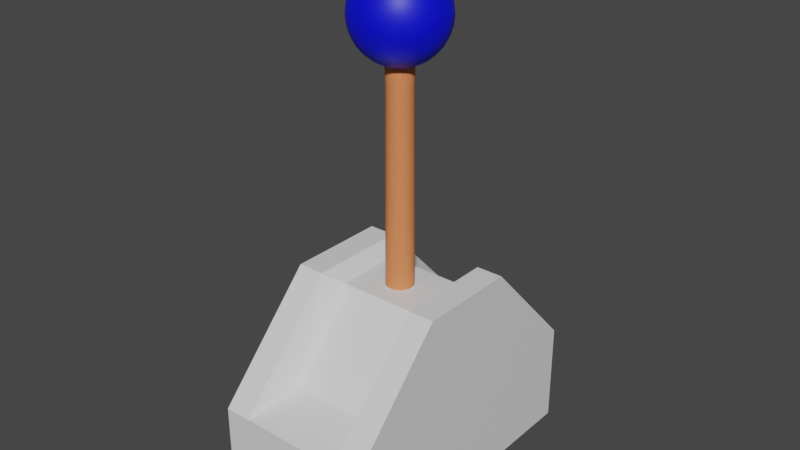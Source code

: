 # Source: lever_merged.blend  (saved by Blender 3.2.14; exported with 4.5.12 LTS)
import bpy
from mathutils import Matrix  # noqa: F401  (used for matrix-valued properties, if any)

bpy.ops.wm.read_factory_settings(use_empty=True)
scene = bpy.context.scene
scene.name = 'Scene'

# ---- collections
col_collection = bpy.data.collections.new('Collection'); scene.collection.children.link(col_collection)

# ---- materials (node trees are filled in below, after node groups)
mat_knob = bpy.data.materials.new('knob')
mat_knob.use_transparent_shadow = False
mat_staff = bpy.data.materials.new('staff')
mat_staff.use_transparent_shadow = False
mat_material = bpy.data.materials.new('Material')
mat_material.alpha_threshold = 0.0
mat_material.use_transparent_shadow = False
mat_material.line_color = (0.0, 0.0, 0.0, 1.0)

# ---- material node trees
mat_knob.use_nodes = True; mat_knob.node_tree.nodes.clear()
_N = mat_knob.node_tree.nodes; _L = mat_knob.node_tree.links
n0 = _N.new('ShaderNodeBsdfPrincipled'); n0.name = 'Principled BSDF'; n0.location = (10, 300)
n0.distribution = 'GGX'
n0.subsurface_method = 'BURLEY'
n0.inputs[0].default_value = (0.0, 0.001949, 0.8, 1.0)
n0.inputs[3].default_value = 1.45
n0.inputs[27].default_value = (0.0, 0.0, 0.0, 1.0)
n0.inputs[28].default_value = 1.0
n1 = _N.new('ShaderNodeOutputMaterial'); n1.name = 'Material Output'; n1.location = (300, 300)
_L.new(n0.outputs[0], n1.inputs[0])
n1.is_active_output = True
mat_staff.use_nodes = True; mat_staff.node_tree.nodes.clear()
_N = mat_staff.node_tree.nodes; _L = mat_staff.node_tree.links
n0 = _N.new('ShaderNodeBsdfPrincipled'); n0.name = 'Principled BSDF'; n0.location = (10, 300)
n0.distribution = 'GGX'
n0.subsurface_method = 'BURLEY'
n0.inputs[0].default_value = (0.8, 0.2384, 0.08625, 1.0)
n0.inputs[3].default_value = 1.45
n0.inputs[27].default_value = (0.0, 0.0, 0.0, 1.0)
n0.inputs[28].default_value = 1.0
n1 = _N.new('ShaderNodeOutputMaterial'); n1.name = 'Material Output'; n1.location = (300, 300)
_L.new(n0.outputs[0], n1.inputs[0])
n1.is_active_output = True
mat_material.use_nodes = True; mat_material.node_tree.nodes.clear()
_N = mat_material.node_tree.nodes; _L = mat_material.node_tree.links
n0 = _N.new('ShaderNodeOutputMaterial'); n0.name = 'Material Output'; n0.location = (300, 300)
n1 = _N.new('ShaderNodeBsdfPrincipled'); n1.name = 'Principled BSDF'; n1.location = (10, 300)
n1.distribution = 'GGX'
n1.subsurface_method = 'BURLEY'
n1.inputs[2].default_value = 0.4
n1.inputs[3].default_value = 1.45
n1.inputs[27].default_value = (0.0, 0.0, 0.0, 1.0)
n1.inputs[28].default_value = 1.0
_L.new(n1.outputs[0], n0.inputs[0])
n0.is_active_output = True

# ---- world
world_world = bpy.data.worlds.new('World'); scene.world = world_world
world_world.use_nodes = True; world_world.node_tree.nodes.clear()
_N = world_world.node_tree.nodes; _L = world_world.node_tree.links
n0 = _N.new('ShaderNodeOutputWorld'); n0.name = 'World Output'; n0.location = (300, 300)
n1 = _N.new('ShaderNodeBackground'); n1.name = 'Background'; n1.location = (10, 300)
n1.inputs[0].default_value = (0.05088, 0.05088, 0.05088, 1.0)
_L.new(n1.outputs[0], n0.inputs[0])
n0.is_active_output = True
world_world.color = (0.05088, 0.05088, 0.05088)
world_world.use_sun_shadow = False
world_world.sun_shadow_jitter_overblur = 0.0

# ---- meshes
me_sphere = bpy.data.meshes.new('Sphere')
me_sphere.from_pydata([(0.0, 0.1951, 0.3186), (0.0, 0.3827, 0.2617), (0.0, 0.5556, 0.1693), (0.0, 0.7071, 0.04494), (0.0, 0.8315, -0.1066), (0.0, 0.9239, -0.2795), (0.0, 0.9808, -0.4671), (0.0, 0.8315, -1.218), (0.0, 0.7071, -1.369), (0.0, 0.5556, -1.494), (0.03806, 0.1913, 0.3186), (0.07466, 0.3753, 0.2617), (0.1084, 0.5449, 0.1693), (0.1379, 0.6935, 0.04494), (0.1622, 0.8155, -0.1066), (0.1802, 0.9061, -0.2795), (0.1913, 0.9619, -0.4671), (0.1951, 0.9808, -0.6622), (0.1913, 0.9619, -0.8573), (0.1802, 0.9061, -1.045), (0.1622, 0.8155, -1.218), (0.1379, 0.6935, -1.369), (0.1084, 0.5449, -1.494), (0.07466, 0.3753, -1.586), (0.03806, 0.1913, -1.643), (0.07466, 0.1802, 0.3186), (0.1464, 0.3536, 0.2617), (0.2126, 0.5133, 0.1693), (0.2706, 0.6533, 0.04494), (0.3182, 0.7682, -0.1066), (0.3536, 0.8536, -0.2795), (0.3753, 0.9061, -0.4671), (0.3827, 0.9239, -0.6622), (0.3753, 0.9061, -0.8573), (0.3536, 0.8536, -1.045), (0.3182, 0.7682, -1.218), (0.2706, 0.6533, -1.369), (0.2126, 0.5133, -1.494), (0.1464, 0.3536, -1.586), (0.07466, 0.1802, -1.643), (0.1084, 0.1622, 0.3186), (0.2126, 0.3182, 0.2617), (0.3087, 0.4619, 0.1693), (0.3928, 0.5879, 0.04494), (0.4619, 0.6913, -0.1066), (0.5133, 0.7682, -0.2795), (0.5449, 0.8155, -0.4671), (0.5556, 0.8315, -0.6622), (0.5449, 0.8155, -0.8573), (0.5133, 0.7682, -1.045), (0.4619, 0.6913, -1.218), (0.3928, 0.5879, -1.369), (0.3087, 0.4619, -1.494), (0.2126, 0.3182, -1.586), (0.1084, 0.1622, -1.643), (0.1379, 0.1379, 0.3186), (0.2706, 0.2706, 0.2617), (0.3928, 0.3928, 0.1693), (0.5, 0.5, 0.04494), (0.5879, 0.5879, -0.1066), (0.6533, 0.6533, -0.2795), (0.6935, 0.6935, -0.4671), (0.7071, 0.7071, -0.6622), (0.6935, 0.6935, -0.8573), (0.6533, 0.6533, -1.045), (0.5879, 0.5879, -1.218), (0.5, 0.5, -1.369), (0.3928, 0.3928, -1.494), (0.2706, 0.2706, -1.586), (0.1379, 0.1379, -1.643), (0.1622, 0.1084, 0.3186), (0.3182, 0.2126, 0.2617), (0.4619, 0.3087, 0.1693), (0.5879, 0.3928, 0.04494), (0.6913, 0.4619, -0.1066), (0.7682, 0.5133, -0.2795), (0.8155, 0.5449, -0.4671), (0.8315, 0.5556, -0.6622), (0.8155, 0.5449, -0.8573), (0.7682, 0.5133, -1.045), (0.6913, 0.4619, -1.218), (0.5879, 0.3928, -1.369), (0.4619, 0.3087, -1.494), (0.3182, 0.2126, -1.586), (0.1622, 0.1084, -1.643), (0.1802, 0.07466, 0.3186), (0.3536, 0.1464, 0.2617), (0.5133, 0.2126, 0.1693), (0.6533, 0.2706, 0.04494), (0.7682, 0.3182, -0.1066), (0.8536, 0.3536, -0.2795), (0.9061, 0.3753, -0.4671), (0.9239, 0.3827, -0.6622), (0.9061, 0.3753, -0.8573), (0.8536, 0.3536, -1.045), (0.7682, 0.3182, -1.218), (0.6533, 0.2706, -1.369), (0.5133, 0.2126, -1.494), (0.3536, 0.1464, -1.586), (0.1802, 0.07466, -1.643), (0.1913, 0.03806, 0.3186), (0.3753, 0.07466, 0.2617), (0.5449, 0.1084, 0.1693), (0.6935, 0.1379, 0.04494), (0.8155, 0.1622, -0.1066), (0.9061, 0.1802, -0.2795), (0.9619, 0.1913, -0.4671), (0.9808, 0.1951, -0.6622), (0.9619, 0.1913, -0.8573), (0.9061, 0.1802, -1.045), (0.8155, 0.1622, -1.218), (0.6935, 0.1379, -1.369), (0.5449, 0.1084, -1.494), (0.3753, 0.07466, -1.586), (0.1913, 0.03806, -1.643), (0.1951, -6.874e-08, 0.3186), (0.3827, -1.209e-07, 0.2617), (0.5556, -1.134e-07, 0.1693), (0.7071, -4.638e-08, 0.04494), (0.8315, -9.109e-08, -0.1066), (0.9239, -1.658e-08, -0.2795), (0.9808, -9.109e-08, -0.4671), (1.0, -1.656e-07, -0.6622), (0.9808, -9.109e-08, -0.8573), (0.9239, -1.507e-07, -1.045), (0.8315, -1.06e-07, -1.218), (0.7071, -4.638e-08, -1.369), (0.5556, -1.134e-07, -1.494), (0.3827, -9.854e-08, -1.586), (0.1951, -7.619e-08, -1.643), (0.1913, -0.03806, 0.3186), (0.3753, -0.07466, 0.2617), (0.5449, -0.1084, 0.1693), (0.6935, -0.1379, 0.04494), (0.8155, -0.1622, -0.1066), (0.9061, -0.1802, -0.2795), (0.9619, -0.1913, -0.4671), (0.9808, -0.1951, -0.6622), (0.9619, -0.1913, -0.8573), (0.9061, -0.1802, -1.045), (0.8155, -0.1622, -1.218), (0.6935, -0.1379, -1.369), (0.5449, -0.1084, -1.494), (0.3753, -0.07466, -1.586), (0.1913, -0.03806, -1.643), (0.1802, -0.07466, 0.3186), (0.3536, -0.1464, 0.2617), (0.5133, -0.2126, 0.1693), (0.6533, -0.2706, 0.04494), (0.7682, -0.3182, -0.1066), (0.8536, -0.3536, -0.2795), (0.9061, -0.3753, -0.4671), (0.9239, -0.3827, -0.6622), (0.9061, -0.3753, -0.8573), (0.8536, -0.3536, -1.045), (0.7682, -0.3182, -1.218), (0.6533, -0.2706, -1.369), (0.5133, -0.2126, -1.494), (0.3536, -0.1464, -1.586), (0.1802, -0.07466, -1.643), (0.1622, -0.1084, 0.3186), (0.3182, -0.2126, 0.2617), (0.4619, -0.3087, 0.1693), (0.5879, -0.3928, 0.04494), (0.6913, -0.4619, -0.1066), (0.7682, -0.5133, -0.2795), (0.8155, -0.5449, -0.4671), (0.8315, -0.5556, -0.6622), (0.8155, -0.5449, -0.8573), (0.7682, -0.5133, -1.045), (0.6913, -0.4619, -1.218), (0.5879, -0.3928, -1.369), (0.4619, -0.3087, -1.494), (0.3182, -0.2126, -1.586), (0.1622, -0.1084, -1.643), (0.1379, -0.1379, 0.3186), (0.2706, -0.2706, 0.2617), (0.3928, -0.3928, 0.1693), (0.5, -0.5, 0.04494), (0.5879, -0.5879, -0.1066), (0.6533, -0.6533, -0.2795), (0.6935, -0.6935, -0.4671), (0.7071, -0.7071, -0.6622), (0.6935, -0.6935, -0.8573), (0.6533, -0.6533, -1.045), (0.5879, -0.5879, -1.218), (0.5, -0.5, -1.369), (0.3928, -0.3928, -1.494), (0.2706, -0.2706, -1.586), (0.1379, -0.1379, -1.643), (0.1084, -0.1622, 0.3186), (0.2126, -0.3182, 0.2617), (0.3087, -0.4619, 0.1693), (0.3928, -0.5879, 0.04494), (0.4619, -0.6913, -0.1066), (0.5133, -0.7682, -0.2795), (0.5449, -0.8155, -0.4671), (0.5556, -0.8315, -0.6622), (0.5449, -0.8155, -0.8573), (0.5133, -0.7682, -1.045), (0.4619, -0.6913, -1.218), (0.3928, -0.5879, -1.369), (0.3087, -0.4619, -1.494), (0.2126, -0.3182, -1.586), (0.1084, -0.1622, -1.643), (0.07466, -0.1802, 0.3186), (0.1464, -0.3536, 0.2617), (0.2126, -0.5133, 0.1693), (0.2706, -0.6533, 0.04494), (0.3182, -0.7682, -0.1066), (0.3536, -0.8536, -0.2795), (0.3753, -0.9061, -0.4671), (0.3827, -0.9239, -0.6622), (0.3753, -0.9061, -0.8573), (0.3536, -0.8536, -1.045), (0.3182, -0.7682, -1.218), (0.2706, -0.6533, -1.369), (0.2126, -0.5133, -1.494), (0.1464, -0.3536, -1.586), (0.07466, -0.1802, -1.643), (0.03806, -0.1913, 0.3186), (0.07466, -0.3753, 0.2617), (0.1084, -0.5449, 0.1693), (0.1379, -0.6935, 0.04494), (0.1622, -0.8155, -0.1066), (0.1802, -0.9061, -0.2795), (0.1913, -0.9619, -0.4671), (0.1951, -0.9808, -0.6622), (0.1913, -0.9619, -0.8573), (0.1802, -0.9061, -1.045), (0.1622, -0.8155, -1.218), (0.1379, -0.6935, -1.369), (0.1084, -0.5449, -1.494), (0.07466, -0.3753, -1.586), (0.03806, -0.1913, -1.643), (2.154e-09, -0.1951, 0.3186), (-2.765e-08, -0.3827, 0.2617), (-6.49e-08, -0.5556, 0.1693), (4.686e-08, -0.7071, 0.04494), (-1.275e-08, -0.8315, -0.1066), (1.706e-08, -0.9239, -0.2795), (-7.235e-08, -0.9808, -0.4671), (-2.661e-07, -1.0, -0.6622), (-7.235e-08, -0.9808, -0.8573), (-1.171e-07, -0.9239, -1.045), (-4.255e-08, -0.8315, -1.218), (4.686e-08, -0.7071, -1.369), (-6.49e-08, -0.5556, -1.494), (2.154e-09, -0.3827, -1.586), (-1.571e-09, -0.1951, -1.643), (-0.03806, -0.1913, 0.3186), (-0.07466, -0.3753, 0.2617), (-0.1084, -0.5449, 0.1693), (-0.1379, -0.6935, 0.04494), (-0.1622, -0.8155, -0.1066), (-0.1802, -0.9061, -0.2795), (-0.1913, -0.9619, -0.4671), (-0.1951, -0.9808, -0.6622), (-0.1913, -0.9619, -0.8573), (-0.1802, -0.9061, -1.045), (-0.1622, -0.8155, -1.218), (-0.1379, -0.6935, -1.369), (-0.1084, -0.5449, -1.494), (-0.07466, -0.3753, -1.586), (-0.03806, -0.1913, -1.643), (-0.07466, -0.1802, 0.3186), (-0.1464, -0.3536, 0.2617), (-0.2126, -0.5133, 0.1693), (-0.2706, -0.6533, 0.04494), (-0.3182, -0.7682, -0.1066), (-0.3536, -0.8536, -0.2795), (-0.3753, -0.9061, -0.4671), (-0.3827, -0.9239, -0.6622), (-0.3753, -0.9061, -0.8573), (-0.3536, -0.8536, -1.045), (-0.3182, -0.7682, -1.218), (-0.2706, -0.6533, -1.369), (-0.2126, -0.5133, -1.494), (-0.1464, -0.3536, -1.586), (-0.07466, -0.1802, -1.643), (-0.1084, -0.1622, 0.3186), (-0.2126, -0.3182, 0.2617), (-0.3087, -0.4619, 0.1693), (-0.3928, -0.5879, 0.04494), (-0.4619, -0.6913, -0.1066), (-0.5133, -0.7682, -0.2795), (-0.5449, -0.8155, -0.4671), (-0.5556, -0.8315, -0.6622), (-0.5449, -0.8155, -0.8573), (-0.5133, -0.7682, -1.045), (-0.4619, -0.6913, -1.218), (-0.3928, -0.5879, -1.369), (-0.3087, -0.4619, -1.494), (-0.2126, -0.3182, -1.586), (-0.1084, -0.1622, -1.643), (-0.1379, -0.1379, 0.3186), (-0.2706, -0.2706, 0.2617), (-0.3928, -0.3928, 0.1693), (-0.5, -0.5, 0.04494), (-0.5879, -0.5879, -0.1066), (-0.6533, -0.6533, -0.2795), (-0.6935, -0.6935, -0.4671), (-0.7071, -0.7071, -0.6622), (-0.6935, -0.6935, -0.8573), (-0.6533, -0.6533, -1.045), (-0.5879, -0.5879, -1.218), (-0.5, -0.5, -1.369), (-0.3928, -0.3928, -1.494), (-0.2706, -0.2706, -1.586), (-0.1379, -0.1379, -1.643), (-0.1622, -0.1084, 0.3186), (-0.3182, -0.2126, 0.2617), (-0.4619, -0.3087, 0.1693), (-0.5879, -0.3928, 0.04494), (-0.6913, -0.4619, -0.1066), (-0.7682, -0.5133, -0.2795), (-0.8155, -0.5449, -0.4671), (-0.8315, -0.5556, -0.6622), (-0.8155, -0.5449, -0.8573), (-0.7682, -0.5133, -1.045), (-0.6913, -0.4619, -1.218), (-0.5879, -0.3928, -1.369), (-0.4619, -0.3087, -1.494), (-0.3182, -0.2126, -1.586), (-0.1622, -0.1084, -1.643), (-8.077e-08, -1.209e-07, 0.3378), (-0.1802, -0.07466, 0.3186), (-0.3536, -0.1464, 0.2617), (-0.5133, -0.2126, 0.1693), (-0.6533, -0.2706, 0.04494), (-0.7682, -0.3182, -0.1066), (-0.8536, -0.3536, -0.2795), (-0.9061, -0.3753, -0.4671), (-0.9239, -0.3827, -0.6622), (-0.9061, -0.3753, -0.8573), (-0.8536, -0.3536, -1.045), (-0.7682, -0.3182, -1.218), (-0.6533, -0.2706, -1.369), (-0.5133, -0.2126, -1.494), (-0.3536, -0.1464, -1.586), (-0.1802, -0.07466, -1.643), (-0.1913, -0.03806, 0.3186), (-0.3753, -0.07466, 0.2617), (-0.5449, -0.1084, 0.1693), (-0.6935, -0.1379, 0.04494), (-0.8155, -0.1622, -0.1066), (-0.9061, -0.1802, -0.2795), (-0.9619, -0.1913, -0.4671), (-0.9808, -0.1951, -0.6622), (-0.9619, -0.1913, -0.8573), (-0.9061, -0.1802, -1.045), (-0.8155, -0.1622, -1.218), (-0.6935, -0.1379, -1.369), (-0.5449, -0.1084, -1.494), (-0.3753, -0.07466, -1.586), (-0.1913, -0.03806, -1.643), (-0.1951, -7.246e-08, 0.3186), (-0.3827, -4.638e-08, 0.2617), (-0.5556, 5.771e-09, 0.1693), (-0.7071, -9.109e-08, 0.04494), (-0.8315, -4.638e-08, -0.1066), (-0.9239, -1.68e-09, -0.2795), (-0.9808, 7.283e-08, -0.4671), (-1.0, 3.858e-07, -0.6622), (-0.9808, 7.283e-08, -0.8573), (-0.9239, 1.175e-07, -1.045), (-0.8315, -3.148e-08, -1.218), (-0.7071, -9.109e-08, -1.369), (-0.5556, 5.771e-09, -1.494), (-0.3827, -6.128e-08, -1.586), (-0.1951, -6.874e-08, -1.643), (-0.1913, 0.03806, 0.3186), (-0.3753, 0.07466, 0.2617), (-0.5449, 0.1084, 0.1693), (-0.6935, 0.1379, 0.04494), (-0.8155, 0.1622, -0.1066), (-0.9061, 0.1802, -0.2795), (-0.9619, 0.1913, -0.4671), (-0.9808, 0.1951, -0.6622), (-0.9619, 0.1913, -0.8573), (-0.9061, 0.1802, -1.045), (-0.8155, 0.1622, -1.218), (-0.6935, 0.1379, -1.369), (-0.5449, 0.1084, -1.494), (-0.3753, 0.07466, -1.586), (-0.1913, 0.03806, -1.643), (-0.1802, 0.07466, 0.3186), (-0.3536, 0.1464, 0.2617), (-0.5133, 0.2126, 0.1693), (-0.6533, 0.2706, 0.04494), (-0.7682, 0.3182, -0.1066), (-0.8536, 0.3536, -0.2795), (-0.9061, 0.3753, -0.4671), (-0.9239, 0.3827, -0.6622), (-0.9061, 0.3753, -0.8573), (-0.8536, 0.3536, -1.045), (-0.7682, 0.3182, -1.218), (-0.6533, 0.2706, -1.369), (-0.5133, 0.2126, -1.494), (-0.3536, 0.1464, -1.586), (-0.1802, 0.07466, -1.643), (-0.1622, 0.1084, 0.3186), (-0.3182, 0.2126, 0.2617), (-0.4619, 0.3087, 0.1693), (-0.5879, 0.3928, 0.04494), (-0.6913, 0.4619, -0.1066), (-0.7682, 0.5133, -0.2795), (-0.8155, 0.5449, -0.4671), (-0.8315, 0.5556, -0.6622), (-0.8155, 0.5449, -0.8573), (-0.7682, 0.5133, -1.045), (-0.6913, 0.4619, -1.218), (-0.5879, 0.3928, -1.369), (-0.4619, 0.3087, -1.494), (-0.3182, 0.2126, -1.586), (-0.1622, 0.1084, -1.643), (-0.1379, 0.1379, 0.3186), (-0.2706, 0.2706, 0.2617), (-0.3928, 0.3928, 0.1693), (-0.5, 0.5, 0.04494), (-0.5879, 0.5879, -0.1066), (-0.6533, 0.6533, -0.2795), (-0.6935, 0.6935, -0.4671), (-0.7071, 0.7071, -0.6622), (-0.6935, 0.6935, -0.8573), (-0.6533, 0.6533, -1.045), (-0.5879, 0.5879, -1.218), (-0.5, 0.5, -1.369), (-0.3928, 0.3928, -1.494), (-0.2706, 0.2706, -1.586), (-0.1379, 0.1379, -1.643), (-0.1084, 0.1622, 0.3186), (-0.2126, 0.3182, 0.2617), (-0.3087, 0.4619, 0.1693), (-0.3928, 0.5879, 0.04494), (-0.4619, 0.6913, -0.1066), (-0.5133, 0.7682, -0.2795), (-0.5449, 0.8155, -0.4671), (-0.5556, 0.8315, -0.6622), (-0.5449, 0.8155, -0.8573), (-0.5133, 0.7682, -1.045), (-0.4619, 0.6913, -1.218), (-0.3928, 0.5879, -1.369), (-0.3087, 0.4619, -1.494), (-0.2126, 0.3182, -1.586), (-0.1084, 0.1622, -1.643), (-0.07466, 0.1802, 0.3186), (-0.1464, 0.3536, 0.2617), (-0.2126, 0.5133, 0.1693), (-0.2706, 0.6533, 0.04494), (-0.3182, 0.7682, -0.1066), (-0.3536, 0.8536, -0.2795), (-0.3753, 0.9061, -0.4671), (-0.3827, 0.9239, -0.6622), (-0.3753, 0.9061, -0.8573), (-0.3536, 0.8536, -1.045), (-0.3182, 0.7682, -1.218), (-0.2706, 0.6533, -1.369), (-0.2126, 0.5133, -1.494), (-0.1464, 0.3536, -1.586), (-0.07466, 0.1802, -1.643), (-0.03806, 0.1913, 0.3186), (-0.07466, 0.3753, 0.2617), (-0.1084, 0.5449, 0.1693), (-0.1379, 0.6935, 0.04494), (-0.1622, 0.8155, -0.1066), (-0.1802, 0.9061, -0.2795), (-0.1913, 0.9619, -0.4671), (-0.1951, 0.9808, -0.6622), (-0.1913, 0.9619, -0.8573), (-0.1802, 0.9061, -1.045), (-0.1622, 0.8155, -1.218), (-0.1379, 0.6935, -1.369), (-0.1084, 0.5449, -1.494), (-0.07466, 0.3753, -1.586), (-0.03806, 0.1913, -1.643), (5.386e-07, 1.0, -0.6622), (2.257e-07, 0.9808, -0.8573), (1.959e-07, 0.9239, -1.045), (6.921e-08, 0.3827, -1.586), (2.823e-08, 0.1951, -1.643), (0.0, -8.742e-08, -1.662), (0.0, 0.372, -8.657), (0.0, 0.372, 0.6855), (0.07257, 0.3648, -8.657), (0.07257, 0.3648, 0.6855), (0.1423, 0.3437, -8.657), (0.1423, 0.3437, 0.6855), (0.2067, 0.3093, -8.657), (0.2067, 0.3093, 0.6855), (0.263, 0.263, -8.657), (0.263, 0.263, 0.6855), (0.3093, 0.2067, -8.657), (0.3093, 0.2067, 0.6855), (0.3437, 0.1423, -8.657), (0.3437, 0.1423, 0.6855), (0.3648, 0.07257, -8.657), (0.3648, 0.07257, 0.6855), (0.372, -1.626e-08, -8.657), (0.372, -1.626e-08, 0.6855), (0.3648, -0.07257, -8.657), (0.3648, -0.07257, 0.6855), (0.3437, -0.1423, -8.657), (0.3437, -0.1423, 0.6855), (0.3093, -0.2067, -8.657), (0.3093, -0.2067, 0.6855), (0.263, -0.263, -8.657), (0.263, -0.263, 0.6855), (0.2067, -0.3093, -8.657), (0.2067, -0.3093, 0.6855), (0.1423, -0.3437, -8.657), (0.1423, -0.3437, 0.6855), (0.07257, -0.3648, -8.657), (0.07257, -0.3648, 0.6855), (-3.252e-08, -0.372, -8.657), (-3.252e-08, -0.372, 0.6855), (-0.07257, -0.3648, -8.657), (-0.07257, -0.3648, 0.6855), (-0.1423, -0.3437, -8.657), (-0.1423, -0.3437, 0.6855), (-0.2067, -0.3093, -8.657), (-0.2067, -0.3093, 0.6855), (-0.263, -0.263, -8.657), (-0.263, -0.263, 0.6855), (-0.3093, -0.2067, -8.657), (-0.3093, -0.2067, 0.6855), (-0.3437, -0.1423, -8.657), (-0.3437, -0.1423, 0.6855), (-0.3648, -0.07257, -8.657), (-0.3648, -0.07257, 0.6855), (-0.372, 4.436e-09, -8.657), (-0.372, 4.436e-09, 0.6855), (-0.3648, 0.07257, -8.657), (-0.3648, 0.07257, 0.6855), (-0.3437, 0.1423, -8.657), (-0.3437, 0.1423, 0.6855), (-0.3093, 0.2067, -8.657), (-0.3093, 0.2067, 0.6855), (-0.263, 0.263, -8.657), (-0.263, 0.263, 0.6855), (-0.2067, 0.3093, -8.657), (-0.2067, 0.3093, 0.6855), (-0.1423, 0.3437, -8.657), (-0.1423, 0.3437, 0.6855), (-0.07257, 0.3648, -8.657), (-0.07257, 0.3648, 0.6855), (-8.51e-10, 0.3007, -6.355), (0.05866, 0.2949, -6.355), (0.1151, 0.2778, -6.355), (0.167, 0.25, -6.355), (0.2126, 0.2126, -6.355), (0.25, 0.167, -6.355), (0.2778, 0.1151, -6.355), (0.2949, 0.05866, -6.355), (0.3007, -1.447e-08, -6.355), (0.2949, -0.05866, -6.355), (0.2778, -0.1151, -6.355), (0.25, -0.167, -6.355), (0.2126, -0.2126, -6.355), (0.167, -0.25, -6.355), (0.1151, -0.2778, -6.355), (0.05866, -0.2949, -6.355), (-2.714e-08, -0.3007, -6.355), (-0.05866, -0.2949, -6.355), (-0.1151, -0.2778, -6.355), (-0.167, -0.25, -6.355), (-0.2126, -0.2126, -6.355), (-0.25, -0.167, -6.355), (-0.2778, -0.1151, -6.355), (-0.2949, -0.05866, -6.355), (-0.3007, 2.253e-09, -6.355), (-0.2949, 0.05866, -6.355), (-0.2778, 0.1151, -6.355), (-0.25, 0.167, -6.355), (-0.2126, 0.2126, -6.355), (-0.167, 0.25, -6.355), (-0.1151, 0.2778, -6.355), (-0.05866, 0.2949, -6.355), (5.995e-10, 0.2781, -2.005), (0.05425, 0.2727, -2.005), (0.1064, 0.2569, -2.005), (0.1545, 0.2312, -2.005), (0.1966, 0.1966, -2.005), (0.2312, 0.1545, -2.005), (0.2569, 0.1064, -2.005), (0.2727, 0.05425, -2.005), (0.2781, -1.333e-08, -2.005), (0.2727, -0.05425, -2.005), (0.2569, -0.1064, -2.005), (0.2312, -0.1545, -2.005), (0.1966, -0.1966, -2.005), (0.1545, -0.2312, -2.005), (0.1064, -0.2569, -2.005), (0.05425, -0.2727, -2.005), (-2.371e-08, -0.2781, -2.005), (-0.05425, -0.2727, -2.005), (-0.1064, -0.2569, -2.005), (-0.1545, -0.2312, -2.005), (-0.1966, -0.1966, -2.005), (-0.2312, -0.1545, -2.005), (-0.2569, -0.1064, -2.005), (-0.2727, -0.05425, -2.005), (-0.2781, 2.143e-09, -2.005), (-0.2727, 0.05425, -2.005), (-0.2569, 0.1064, -2.005), (-0.2312, 0.1545, -2.005), (-0.1966, 0.1966, -2.005), (-0.1545, 0.2312, -2.005), (-0.1064, 0.2569, -2.005), (-0.05425, 0.2727, -2.005), (1.717, 3.316, -8.346), (1.717, 3.316, -10.61), (1.717, -3.316, -8.346), (1.717, -3.316, -10.61), (-1.717, 3.316, -8.346), (-1.717, 3.316, -10.61), (-1.717, -3.316, -8.346), (-1.717, -3.316, -10.61), (-1.717, 1.105, -10.61), (-1.717, -1.105, -10.61), (1.717, 1.105, -5.987), (1.717, -1.105, -5.987), (-1.717, -1.105, -5.987), (-1.717, 1.105, -5.987), (1.717, -1.105, -10.61), (1.717, 1.105, -10.61), (1.129, 3.316, -10.61), (-1.129, 3.316, -10.61), (1.129, -3.316, -8.346), (-1.129, -3.316, -8.346), (-1.129, -3.316, -10.61), (1.129, -3.316, -10.61), (-1.129, 3.316, -8.346), (1.129, 3.316, -8.346), (1.129, 1.105, -10.61), (-1.129, 1.105, -10.61), (1.129, -1.105, -10.61), (-1.129, -1.105, -10.61), (-1.129, 1.105, -5.987), (1.129, 1.105, -5.987), (-1.129, -1.105, -5.987), (1.129, -1.105, -5.987), (0.8474, -2.181, -8.052), (-0.8474, -2.181, -8.052), (-0.8474, 2.181, -8.052), (0.8474, 2.181, -8.052), (-0.8474, 0.7269, -6.282), (0.8474, 0.7269, -6.282), (-0.8474, -0.7269, -6.282), (0.8474, -0.7269, -6.282)], [], [(479, 9, 22, 23), (6, 5, 15, 16), (480, 479, 23, 24), (476, 6, 16, 17), (0, 325, 10), (481, 480, 24), (477, 476, 17, 18), (1, 0, 10, 11), (478, 477, 18, 19), (2, 1, 11, 12), (7, 478, 19, 20), (3, 2, 12, 13), (8, 7, 20, 21), (4, 3, 13, 14), (9, 8, 21, 22), (5, 4, 14, 15), (22, 21, 36, 37), (15, 14, 29, 30), (23, 22, 37, 38), (16, 15, 30, 31), (24, 23, 38, 39), (17, 16, 31, 32), (10, 325, 25), (481, 24, 39), (18, 17, 32, 33), (11, 10, 25, 26), (19, 18, 33, 34), (12, 11, 26, 27), (20, 19, 34, 35), (13, 12, 27, 28), (21, 20, 35, 36), (14, 13, 28, 29), (26, 25, 40, 41), (34, 33, 48, 49), (27, 26, 41, 42), (35, 34, 49, 50), (28, 27, 42, 43), (36, 35, 50, 51), (29, 28, 43, 44), (37, 36, 51, 52), (30, 29, 44, 45), (38, 37, 52, 53), (31, 30, 45, 46), (39, 38, 53, 54), (32, 31, 46, 47), (25, 325, 40), (481, 39, 54), (33, 32, 47, 48), (45, 44, 59, 60), (53, 52, 67, 68), (46, 45, 60, 61), (54, 53, 68, 69), (47, 46, 61, 62), (40, 325, 55), (481, 54, 69), (48, 47, 62, 63), (41, 40, 55, 56), (49, 48, 63, 64), (42, 41, 56, 57), (50, 49, 64, 65), (43, 42, 57, 58), (51, 50, 65, 66), (44, 43, 58, 59), (52, 51, 66, 67), (64, 63, 78, 79), (57, 56, 71, 72), (65, 64, 79, 80), (58, 57, 72, 73), (66, 65, 80, 81), (59, 58, 73, 74), (67, 66, 81, 82), (60, 59, 74, 75), (68, 67, 82, 83), (61, 60, 75, 76), (69, 68, 83, 84), (62, 61, 76, 77), (55, 325, 70), (481, 69, 84), (63, 62, 77, 78), (56, 55, 70, 71), (83, 82, 97, 98), (76, 75, 90, 91), (84, 83, 98, 99), (77, 76, 91, 92), (70, 325, 85), (481, 84, 99), (78, 77, 92, 93), (71, 70, 85, 86), (79, 78, 93, 94), (72, 71, 86, 87), (80, 79, 94, 95), (73, 72, 87, 88), (81, 80, 95, 96), (74, 73, 88, 89), (82, 81, 96, 97), (75, 74, 89, 90), (95, 94, 109, 110), (88, 87, 102, 103), (96, 95, 110, 111), (89, 88, 103, 104), (97, 96, 111, 112), (90, 89, 104, 105), (98, 97, 112, 113), (91, 90, 105, 106), (99, 98, 113, 114), (92, 91, 106, 107), (85, 325, 100), (481, 99, 114), (93, 92, 107, 108), (86, 85, 100, 101), (94, 93, 108, 109), (87, 86, 101, 102), (114, 113, 128, 129), (107, 106, 121, 122), (100, 325, 115), (481, 114, 129), (108, 107, 122, 123), (101, 100, 115, 116), (109, 108, 123, 124), (102, 101, 116, 117), (110, 109, 124, 125), (103, 102, 117, 118), (111, 110, 125, 126), (104, 103, 118, 119), (112, 111, 126, 127), (105, 104, 119, 120), (113, 112, 127, 128), (106, 105, 120, 121), (118, 117, 132, 133), (126, 125, 140, 141), (119, 118, 133, 134), (127, 126, 141, 142), (120, 119, 134, 135), (128, 127, 142, 143), (121, 120, 135, 136), (129, 128, 143, 144), (122, 121, 136, 137), (115, 325, 130), (481, 129, 144), (123, 122, 137, 138), (116, 115, 130, 131), (124, 123, 138, 139), (117, 116, 131, 132), (125, 124, 139, 140), (137, 136, 151, 152), (130, 325, 145), (481, 144, 159), (138, 137, 152, 153), (131, 130, 145, 146), (139, 138, 153, 154), (132, 131, 146, 147), (140, 139, 154, 155), (133, 132, 147, 148), (141, 140, 155, 156), (134, 133, 148, 149), (142, 141, 156, 157), (135, 134, 149, 150), (143, 142, 157, 158), (136, 135, 150, 151), (144, 143, 158, 159), (156, 155, 170, 171), (149, 148, 163, 164), (157, 156, 171, 172), (150, 149, 164, 165), (158, 157, 172, 173), (151, 150, 165, 166), (159, 158, 173, 174), (152, 151, 166, 167), (145, 325, 160), (481, 159, 174), (153, 152, 167, 168), (146, 145, 160, 161), (154, 153, 168, 169), (147, 146, 161, 162), (155, 154, 169, 170), (148, 147, 162, 163), (160, 325, 175), (481, 174, 189), (168, 167, 182, 183), (161, 160, 175, 176), (169, 168, 183, 184), (162, 161, 176, 177), (170, 169, 184, 185), (163, 162, 177, 178), (171, 170, 185, 186), (164, 163, 178, 179), (172, 171, 186, 187), (165, 164, 179, 180), (173, 172, 187, 188), (166, 165, 180, 181), (174, 173, 188, 189), (167, 166, 181, 182), (179, 178, 193, 194), (187, 186, 201, 202), (180, 179, 194, 195), (188, 187, 202, 203), (181, 180, 195, 196), (189, 188, 203, 204), (182, 181, 196, 197), (175, 325, 190), (481, 189, 204), (183, 182, 197, 198), (176, 175, 190, 191), (184, 183, 198, 199), (177, 176, 191, 192), (185, 184, 199, 200), (178, 177, 192, 193), (186, 185, 200, 201), (198, 197, 212, 213), (191, 190, 205, 206), (199, 198, 213, 214), (192, 191, 206, 207), (200, 199, 214, 215), (193, 192, 207, 208), (201, 200, 215, 216), (194, 193, 208, 209), (202, 201, 216, 217), (195, 194, 209, 210), (203, 202, 217, 218), (196, 195, 210, 211), (204, 203, 218, 219), (197, 196, 211, 212), (190, 325, 205), (481, 204, 219), (217, 216, 231, 232), (210, 209, 224, 225), (218, 217, 232, 233), (211, 210, 225, 226), (219, 218, 233, 234), (212, 211, 226, 227), (205, 325, 220), (481, 219, 234), (213, 212, 227, 228), (206, 205, 220, 221), (214, 213, 228, 229), (207, 206, 221, 222), (215, 214, 229, 230), (208, 207, 222, 223), (216, 215, 230, 231), (209, 208, 223, 224), (229, 228, 243, 244), (222, 221, 236, 237), (230, 229, 244, 245), (223, 222, 237, 238), (231, 230, 245, 246), (224, 223, 238, 239), (232, 231, 246, 247), (225, 224, 239, 240), (233, 232, 247, 248), (226, 225, 240, 241), (234, 233, 248, 249), (227, 226, 241, 242), (220, 325, 235), (481, 234, 249), (228, 227, 242, 243), (221, 220, 235, 236), (248, 247, 262, 263), (241, 240, 255, 256), (249, 248, 263, 264), (242, 241, 256, 257), (235, 325, 250), (481, 249, 264), (243, 242, 257, 258), (236, 235, 250, 251), (244, 243, 258, 259), (237, 236, 251, 252), (245, 244, 259, 260), (238, 237, 252, 253), (246, 245, 260, 261), (239, 238, 253, 254), (247, 246, 261, 262), (240, 239, 254, 255), (252, 251, 266, 267), (260, 259, 274, 275), (253, 252, 267, 268), (261, 260, 275, 276), (254, 253, 268, 269), (262, 261, 276, 277), (255, 254, 269, 270), (263, 262, 277, 278), (256, 255, 270, 271), (264, 263, 278, 279), (257, 256, 271, 272), (250, 325, 265), (481, 264, 279), (258, 257, 272, 273), (251, 250, 265, 266), (259, 258, 273, 274), (271, 270, 285, 286), (279, 278, 293, 294), (272, 271, 286, 287), (265, 325, 280), (481, 279, 294), (273, 272, 287, 288), (266, 265, 280, 281), (274, 273, 288, 289), (267, 266, 281, 282), (275, 274, 289, 290), (268, 267, 282, 283), (276, 275, 290, 291), (269, 268, 283, 284), (277, 276, 291, 292), (270, 269, 284, 285), (278, 277, 292, 293), (290, 289, 304, 305), (283, 282, 297, 298), (291, 290, 305, 306), (284, 283, 298, 299), (292, 291, 306, 307), (285, 284, 299, 300), (293, 292, 307, 308), (286, 285, 300, 301), (294, 293, 308, 309), (287, 286, 301, 302), (280, 325, 295), (481, 294, 309), (288, 287, 302, 303), (281, 280, 295, 296), (289, 288, 303, 304), (282, 281, 296, 297), (309, 308, 323, 324), (302, 301, 316, 317), (295, 325, 310), (481, 309, 324), (303, 302, 317, 318), (296, 295, 310, 311), (304, 303, 318, 319), (297, 296, 311, 312), (305, 304, 319, 320), (298, 297, 312, 313), (306, 305, 320, 321), (299, 298, 313, 314), (307, 306, 321, 322), (300, 299, 314, 315), (308, 307, 322, 323), (301, 300, 315, 316), (313, 312, 328, 329), (321, 320, 336, 337), (314, 313, 329, 330), (322, 321, 337, 338), (315, 314, 330, 331), (323, 322, 338, 339), (316, 315, 331, 332), (324, 323, 339, 340), (317, 316, 332, 333), (310, 325, 326), (481, 324, 340), (318, 317, 333, 334), (311, 310, 326, 327), (319, 318, 334, 335), (312, 311, 327, 328), (320, 319, 335, 336), (333, 332, 347, 348), (326, 325, 341), (481, 340, 355), (334, 333, 348, 349), (327, 326, 341, 342), (335, 334, 349, 350), (328, 327, 342, 343), (336, 335, 350, 351), (329, 328, 343, 344), (337, 336, 351, 352), (330, 329, 344, 345), (338, 337, 352, 353), (331, 330, 345, 346), (339, 338, 353, 354), (332, 331, 346, 347), (340, 339, 354, 355), (352, 351, 366, 367), (345, 344, 359, 360), (353, 352, 367, 368), (346, 345, 360, 361), (354, 353, 368, 369), (347, 346, 361, 362), (355, 354, 369, 370), (348, 347, 362, 363), (341, 325, 356), (481, 355, 370), (349, 348, 363, 364), (342, 341, 356, 357), (350, 349, 364, 365), (343, 342, 357, 358), (351, 350, 365, 366), (344, 343, 358, 359), (481, 370, 385), (364, 363, 378, 379), (357, 356, 371, 372), (365, 364, 379, 380), (358, 357, 372, 373), (366, 365, 380, 381), (359, 358, 373, 374), (367, 366, 381, 382), (360, 359, 374, 375), (368, 367, 382, 383), (361, 360, 375, 376), (369, 368, 383, 384), (362, 361, 376, 377), (370, 369, 384, 385), (363, 362, 377, 378), (356, 325, 371), (383, 382, 397, 398), (376, 375, 390, 391), (384, 383, 398, 399), (377, 376, 391, 392), (385, 384, 399, 400), (378, 377, 392, 393), (371, 325, 386), (481, 385, 400), (379, 378, 393, 394), (372, 371, 386, 387), (380, 379, 394, 395), (373, 372, 387, 388), (381, 380, 395, 396), (374, 373, 388, 389), (382, 381, 396, 397), (375, 374, 389, 390), (387, 386, 401, 402), (395, 394, 409, 410), (388, 387, 402, 403), (396, 395, 410, 411), (389, 388, 403, 404), (397, 396, 411, 412), (390, 389, 404, 405), (398, 397, 412, 413), (391, 390, 405, 406), (399, 398, 413, 414), (392, 391, 406, 407), (400, 399, 414, 415), (393, 392, 407, 408), (386, 325, 401), (481, 400, 415), (394, 393, 408, 409), (406, 405, 420, 421), (414, 413, 428, 429), (407, 406, 421, 422), (415, 414, 429, 430), (408, 407, 422, 423), (401, 325, 416), (481, 415, 430), (409, 408, 423, 424), (402, 401, 416, 417), (410, 409, 424, 425), (403, 402, 417, 418), (411, 410, 425, 426), (404, 403, 418, 419), (412, 411, 426, 427), (405, 404, 419, 420), (413, 412, 427, 428), (425, 424, 439, 440), (418, 417, 432, 433), (426, 425, 440, 441), (419, 418, 433, 434), (427, 426, 441, 442), (420, 419, 434, 435), (428, 427, 442, 443), (421, 420, 435, 436), (429, 428, 443, 444), (422, 421, 436, 437), (430, 429, 444, 445), (423, 422, 437, 438), (416, 325, 431), (481, 430, 445), (424, 423, 438, 439), (417, 416, 431, 432), (444, 443, 458, 459), (437, 436, 451, 452), (445, 444, 459, 460), (438, 437, 452, 453), (431, 325, 446), (481, 445, 460), (439, 438, 453, 454), (432, 431, 446, 447), (440, 439, 454, 455), (433, 432, 447, 448), (441, 440, 455, 456), (434, 433, 448, 449), (442, 441, 456, 457), (435, 434, 449, 450), (443, 442, 457, 458), (436, 435, 450, 451), (448, 447, 462, 463), (456, 455, 470, 471), (449, 448, 463, 464), (457, 456, 471, 472), (450, 449, 464, 465), (458, 457, 472, 473), (451, 450, 465, 466), (459, 458, 473, 474), (452, 451, 466, 467), (460, 459, 474, 475), (453, 452, 467, 468), (446, 325, 461), (481, 460, 475), (454, 453, 468, 469), (447, 446, 461, 462), (455, 454, 469, 470), (467, 466, 5, 6), (475, 474, 479, 480), (468, 467, 6, 476), (461, 325, 0), (481, 475, 480), (469, 468, 476, 477), (462, 461, 0, 1), (470, 469, 477, 478), (463, 462, 1, 2), (471, 470, 478, 7), (464, 463, 2, 3), (472, 471, 7, 8), (465, 464, 3, 4), (473, 472, 8, 9), (466, 465, 4, 5), (474, 473, 9, 479), (578, 483, 485, 579), (579, 485, 487, 580), (580, 487, 489, 581), (581, 489, 491, 582), (582, 491, 493, 583), (583, 493, 495, 584), (584, 495, 497, 585), (585, 497, 499, 586), (586, 499, 501, 587), (587, 501, 503, 588), (588, 503, 505, 589), (589, 505, 507, 590), (590, 507, 509, 591), (591, 509, 511, 592), (592, 511, 513, 593), (593, 513, 515, 594), (594, 515, 517, 595), (595, 517, 519, 596), (596, 519, 521, 597), (597, 521, 523, 598), (598, 523, 525, 599), (599, 525, 527, 600), (600, 527, 529, 601), (601, 529, 531, 602), (602, 531, 533, 603), (603, 533, 535, 604), (604, 535, 537, 605), (605, 537, 539, 606), (606, 539, 541, 607), (607, 541, 543, 608), (485, 483, 545, 543, 541, 539, 537, 535, 533, 531, 529, 527, 525, 523, 521, 519, 517, 515, 513, 511, 509, 507, 505, 503, 501, 499, 497, 495, 493, 491, 489, 487), (608, 543, 545, 609), (609, 545, 483, 578), (482, 484, 486, 488, 490, 492, 494, 496, 498, 500, 502, 504, 506, 508, 510, 512, 514, 516, 518, 520, 522, 524, 526, 528, 530, 532, 534, 536, 538, 540, 542, 544), (544, 577, 546, 482), (542, 576, 577, 544), (540, 575, 576, 542), (538, 574, 575, 540), (536, 573, 574, 538), (534, 572, 573, 536), (532, 571, 572, 534), (530, 570, 571, 532), (528, 569, 570, 530), (526, 568, 569, 528), (524, 567, 568, 526), (522, 566, 567, 524), (520, 565, 566, 522), (518, 564, 565, 520), (516, 563, 564, 518), (514, 562, 563, 516), (512, 561, 562, 514), (510, 560, 561, 512), (508, 559, 560, 510), (506, 558, 559, 508), (504, 557, 558, 506), (502, 556, 557, 504), (500, 555, 556, 502), (498, 554, 555, 500), (496, 553, 554, 498), (494, 552, 553, 496), (492, 551, 552, 494), (490, 550, 551, 492), (488, 549, 550, 490), (486, 548, 549, 488), (484, 547, 548, 486), (482, 546, 547, 484), (577, 609, 578, 546), (576, 608, 609, 577), (575, 607, 608, 576), (574, 606, 607, 575), (573, 605, 606, 574), (572, 604, 605, 573), (571, 603, 604, 572), (570, 602, 603, 571), (569, 601, 602, 570), (568, 600, 601, 569), (567, 599, 600, 568), (566, 598, 599, 567), (565, 597, 598, 566), (564, 596, 597, 565), (563, 595, 596, 564), (562, 594, 595, 563), (561, 593, 594, 562), (560, 592, 593, 561), (559, 591, 592, 560), (558, 590, 591, 559), (557, 589, 590, 558), (556, 588, 589, 557), (555, 587, 588, 556), (554, 586, 587, 555), (553, 585, 586, 554), (552, 584, 585, 553), (551, 583, 584, 552), (550, 582, 583, 551), (549, 581, 582, 550), (548, 580, 581, 549), (547, 579, 580, 548), (546, 578, 579, 547), (640, 622, 616, 629), (630, 629, 616, 617), (618, 623, 614, 615), (636, 624, 613, 631), (624, 621, 612, 613), (626, 633, 610, 611), (611, 610, 620, 625), (625, 620, 621, 624), (626, 611, 625, 634), (634, 625, 624, 636), (617, 616, 622, 619), (619, 622, 623, 618), (632, 614, 623, 638), (638, 623, 622, 640), (620, 639, 641, 621), (632, 638, 646, 644), (610, 633, 639, 620), (628, 641, 649, 642), (618, 635, 637, 619), (635, 634, 636, 637), (615, 627, 635, 618), (627, 626, 634, 635), (615, 614, 632, 627), (627, 632, 633, 626), (619, 637, 630, 617), (637, 636, 631, 630), (613, 612, 628, 631), (631, 628, 629, 630), (621, 641, 628, 612), (629, 628, 642, 643), (647, 646, 648, 649), (645, 644, 646, 647), (649, 648, 643, 642), (638, 640, 648, 646), (640, 629, 643, 648), (639, 633, 645, 647), (633, 632, 644, 645), (641, 639, 647, 649)])
me_sphere.polygons.foreach_set('use_smooth', [1, 1, 1, 1, 1, 1, 1, 1, 1, 1, 1, 1, 1, 1, 1, 1, 1, 1, 1, 1, 1, 1, 1, 1, 1, 1, 1, 1, 1, 1, 1, 1, 1, 1, 1, 1, 1, 1, 1, 1, 1, 1, 1, 1, 1, 1, 1, 1, 1, 1, 1, 1, 1, 1, 1, 1, 1, 1, 1, 1, 1, 1, 1, 1, 1, 1, 1, 1, 1, 1, 1, 1, 1, 1, 1, 1, 1, 1, 1, 1, 1, 1, 1, 1, 1, 1, 1, 1, 1, 1, 1, 1, 1, 1, 1, 1, 1, 1, 1, 1, 1, 1, 1, 1, 1, 1, 1, 1, 1, 1, 1, 1, 1, 1, 1, 1, 1, 1, 1, 1, 1, 1, 1, 1, 1, 1, 1, 1, 1, 1, 1, 1, 1, 1, 1, 1, 1, 1, 1, 1, 1, 1, 1, 1, 1, 1, 1, 1, 1, 1, 1, 1, 1, 1, 1, 1, 1, 1, 1, 1, 1, 1, 1, 1, 1, 1, 1, 1, 1, 1, 1, 1, 1, 1, 1, 1, 1, 1, 1, 1, 1, 1, 1, 1, 1, 1, 1, 1, 1, 1, 1, 1, 1, 1, 1, 1, 1, 1, 1, 1, 1, 1, 1, 1, 1, 1, 1, 1, 1, 1, 1, 1, 1, 1, 1, 1, 1, 1, 1, 1, 1, 1, 1, 1, 1, 1, 1, 1, 1, 1, 1, 1, 1, 1, 1, 1, 1, 1, 1, 1, 1, 1, 1, 1, 1, 1, 1, 1, 1, 1, 1, 1, 1, 1, 1, 1, 1, 1, 1, 1, 1, 1, 1, 1, 1, 1, 1, 1, 1, 1, 1, 1, 1, 1, 1, 1, 1, 1, 1, 1, 1, 1, 1, 1, 1, 1, 1, 1, 1, 1, 1, 1, 1, 1, 1, 1, 1, 1, 1, 1, 1, 1, 1, 1, 1, 1, 1, 1, 1, 1, 1, 1, 1, 1, 1, 1, 1, 1, 1, 1, 1, 1, 1, 1, 1, 1, 1, 1, 1, 1, 1, 1, 1, 1, 1, 1, 1, 1, 1, 1, 1, 1, 1, 1, 1, 1, 1, 1, 1, 1, 1, 1, 1, 1, 1, 1, 1, 1, 1, 1, 1, 1, 1, 1, 1, 1, 1, 1, 1, 1, 1, 1, 1, 1, 1, 1, 1, 1, 1, 1, 1, 1, 1, 1, 1, 1, 1, 1, 1, 1, 1, 1, 1, 1, 1, 1, 1, 1, 1, 1, 1, 1, 1, 1, 1, 1, 1, 1, 1, 1, 1, 1, 1, 1, 1, 1, 1, 1, 1, 1, 1, 1, 1, 1, 1, 1, 1, 1, 1, 1, 1, 1, 1, 1, 1, 1, 1, 1, 1, 1, 1, 1, 1, 1, 1, 1, 1, 1, 1, 1, 1, 1, 1, 1, 1, 1, 1, 1, 1, 1, 1, 1, 1, 1, 1, 1, 1, 1, 1, 1, 1, 1, 1, 1, 1, 1, 1, 1, 1, 1, 1, 1, 1, 1, 1, 1, 1, 1, 1, 1, 1, 1, 1, 1, 1, 1, 1, 1, 1, 1, 1, 1, 1, 1, 1, 1, 1, 1, 1, 1, 1, 1, 1, 1, 1, 1, 1, 1, 1, 1, 1, 1, 1, 1, 1, 1, 1, 1, 1, 1, 1, 1, 1, 1, 1, 1, 1, 1, 1, 1, 1, 1, 1, 1, 1, 1, 1, 1, 1, 1, 1, 1, 1, 1, 1, 1, 1, 1, 1, 1, 1, 1, 1, 1, 1, 1, 1, 1, 1, 1, 1, 1, 1, 1, 1, 1, 1, 1, 1, 1, 1, 1, 1, 1, 1, 1, 1, 1, 1, 1, 1, 1, 1, 1, 1, 1, 1, 1, 1, 1, 1, 1, 1, 1, 1, 1, 1, 1, 1, 1, 0, 0, 0, 0, 0, 0, 0, 0, 0, 0, 0, 0, 0, 0, 0, 0, 0, 0, 0, 0, 0, 0, 0, 0, 0, 0, 0, 0, 0, 0, 0, 0, 0, 0, 0, 0, 0, 0])
me_sphere.polygons.foreach_set('material_index', [0, 0, 0, 0, 0, 0, 0, 0, 0, 0, 0, 0, 0, 0, 0, 0, 0, 0, 0, 0, 0, 0, 0, 0, 0, 0, 0, 0, 0, 0, 0, 0, 0, 0, 0, 0, 0, 0, 0, 0, 0, 0, 0, 0, 0, 0, 0, 0, 0, 0, 0, 0, 0, 0, 0, 0, 0, 0, 0, 0, 0, 0, 0, 0, 0, 0, 0, 0, 0, 0, 0, 0, 0, 0, 0, 0, 0, 0, 0, 0, 0, 0, 0, 0, 0, 0, 0, 0, 0, 0, 0, 0, 0, 0, 0, 0, 0, 0, 0, 0, 0, 0, 0, 0, 0, 0, 0, 0, 0, 0, 0, 0, 0, 0, 0, 0, 0, 0, 0, 0, 0, 0, 0, 0, 0, 0, 0, 0, 0, 0, 0, 0, 0, 0, 0, 0, 0, 0, 0, 0, 0, 0, 0, 0, 0, 0, 0, 0, 0, 0, 0, 0, 0, 0, 0, 0, 0, 0, 0, 0, 0, 0, 0, 0, 0, 0, 0, 0, 0, 0, 0, 0, 0, 0, 0, 0, 0, 0, 0, 0, 0, 0, 0, 0, 0, 0, 0, 0, 0, 0, 0, 0, 0, 0, 0, 0, 0, 0, 0, 0, 0, 0, 0, 0, 0, 0, 0, 0, 0, 0, 0, 0, 0, 0, 0, 0, 0, 0, 0, 0, 0, 0, 0, 0, 0, 0, 0, 0, 0, 0, 0, 0, 0, 0, 0, 0, 0, 0, 0, 0, 0, 0, 0, 0, 0, 0, 0, 0, 0, 0, 0, 0, 0, 0, 0, 0, 0, 0, 0, 0, 0, 0, 0, 0, 0, 0, 0, 0, 0, 0, 0, 0, 0, 0, 0, 0, 0, 0, 0, 0, 0, 0, 0, 0, 0, 0, 0, 0, 0, 0, 0, 0, 0, 0, 0, 0, 0, 0, 0, 0, 0, 0, 0, 0, 0, 0, 0, 0, 0, 0, 0, 0, 0, 0, 0, 0, 0, 0, 0, 0, 0, 0, 0, 0, 0, 0, 0, 0, 0, 0, 0, 0, 0, 0, 0, 0, 0, 0, 0, 0, 0, 0, 0, 0, 0, 0, 0, 0, 0, 0, 0, 0, 0, 0, 0, 0, 0, 0, 0, 0, 0, 0, 0, 0, 0, 0, 0, 0, 0, 0, 0, 0, 0, 0, 0, 0, 0, 0, 0, 0, 0, 0, 0, 0, 0, 0, 0, 0, 0, 0, 0, 0, 0, 0, 0, 0, 0, 0, 0, 0, 0, 0, 0, 0, 0, 0, 0, 0, 0, 0, 0, 0, 0, 0, 0, 0, 0, 0, 0, 0, 0, 0, 0, 0, 0, 0, 0, 0, 0, 0, 0, 0, 0, 0, 0, 0, 0, 0, 0, 0, 0, 0, 0, 0, 0, 0, 0, 0, 0, 0, 0, 0, 0, 0, 0, 0, 0, 0, 0, 0, 0, 0, 0, 0, 0, 0, 0, 0, 0, 0, 0, 0, 0, 0, 0, 0, 0, 0, 0, 0, 0, 0, 0, 0, 0, 0, 0, 0, 0, 0, 0, 0, 0, 0, 0, 0, 0, 0, 0, 0, 0, 0, 0, 0, 0, 0, 0, 0, 0, 0, 0, 0, 1, 1, 1, 1, 1, 1, 1, 1, 1, 1, 1, 1, 1, 1, 1, 1, 1, 1, 1, 1, 1, 1, 1, 1, 1, 1, 1, 1, 1, 1, 1, 1, 1, 1, 1, 1, 1, 1, 1, 1, 1, 1, 1, 1, 1, 1, 1, 1, 1, 1, 1, 1, 1, 1, 1, 1, 1, 1, 1, 1, 1, 1, 1, 1, 1, 1, 1, 1, 1, 1, 1, 1, 1, 1, 1, 1, 1, 1, 1, 1, 1, 1, 1, 1, 1, 1, 1, 1, 1, 1, 1, 1, 1, 1, 1, 1, 1, 1, 2, 2, 2, 2, 2, 2, 2, 2, 2, 2, 2, 2, 2, 2, 2, 2, 2, 2, 2, 2, 2, 2, 2, 2, 2, 2, 2, 2, 2, 2, 2, 2, 2, 2, 2, 2, 2, 2])
_uv = me_sphere.uv_layers.new(name='UVMap')
_uv.uv.foreach_set('vector', [0.75, 0.125, 0.75, 0.1875, 0.7188, 0.1875, 0.7188, 0.125, 0.75, 0.5625, 0.75, 0.625, 0.7188, 0.625, 0.7188, 0.5625, 0.75, 0.0625, 0.75, 0.125, 0.7188, 0.125, 0.7188, 0.0625, 0.75, 0.5, 0.75, 0.5625, 0.7188, 0.5625, 0.7188, 0.5, 0.75, 0.9375, 0.7344, 1.0, 0.7188, 0.9375, 0.7344, 0.0, 0.75, 0.0625, 0.7188, 0.0625, 0.75, 0.4375, 0.75, 0.5, 0.7188, 0.5, 0.7188, 0.4375, 0.75, 0.875, 0.75, 0.9375, 0.7188, 0.9375, 0.7188, 0.875, 0.75, 0.375, 0.75, 0.4375, 0.7188, 0.4375, 0.7188, 0.375, 0.75, 0.8125, 0.75, 0.875, 0.7188, 0.875, 0.7188, 0.8125, 0.75, 0.3125, 0.75, 0.375, 0.7188, 0.375, 0.7188, 0.3125, 0.75, 0.75, 0.75, 0.8125, 0.7188, 0.8125, 0.7188, 0.75, 0.75, 0.25, 0.75, 0.3125, 0.7188, 0.3125, 0.7188, 0.25, 0.75, 0.6875, 0.75, 0.75, 0.7188, 0.75, 0.7188, 0.6875, 0.75, 0.1875, 0.75, 0.25, 0.7188, 0.25, 0.7188, 0.1875, 0.75, 0.625, 0.75, 0.6875, 0.7188, 0.6875, 0.7188, 0.625, 0.7188, 0.1875, 0.7188, 0.25, 0.6875, 0.25, 0.6875, 0.1875, 0.7188, 0.625, 0.7188, 0.6875, 0.6875, 0.6875, 0.6875, 0.625, 0.7188, 0.125, 0.7188, 0.1875, 0.6875, 0.1875, 0.6875, 0.125, 0.7188, 0.5625, 0.7188, 0.625, 0.6875, 0.625, 0.6875, 0.5625, 0.7188, 0.0625, 0.7188, 0.125, 0.6875, 0.125, 0.6875, 0.0625, 0.7188, 0.5, 0.7188, 0.5625, 0.6875, 0.5625, 0.6875, 0.5, 0.7188, 0.9375, 0.7031, 1.0, 0.6875, 0.9375, 0.7031, 0.0, 0.7188, 0.0625, 0.6875, 0.0625, 0.7188, 0.4375, 0.7188, 0.5, 0.6875, 0.5, 0.6875, 0.4375, 0.7188, 0.875, 0.7188, 0.9375, 0.6875, 0.9375, 0.6875, 0.875, 0.7188, 0.375, 0.7188, 0.4375, 0.6875, 0.4375, 0.6875, 0.375, 0.7188, 0.8125, 0.7188, 0.875, 0.6875, 0.875, 0.6875, 0.8125, 0.7188, 0.3125, 0.7188, 0.375, 0.6875, 0.375, 0.6875, 0.3125, 0.7188, 0.75, 0.7188, 0.8125, 0.6875, 0.8125, 0.6875, 0.75, 0.7188, 0.25, 0.7188, 0.3125, 0.6875, 0.3125, 0.6875, 0.25, 0.7188, 0.6875, 0.7188, 0.75, 0.6875, 0.75, 0.6875, 0.6875, 0.6875, 0.875, 0.6875, 0.9375, 0.6562, 0.9375, 0.6562, 0.875, 0.6875, 0.375, 0.6875, 0.4375, 0.6562, 0.4375, 0.6562, 0.375, 0.6875, 0.8125, 0.6875, 0.875, 0.6562, 0.875, 0.6562, 0.8125, 0.6875, 0.3125, 0.6875, 0.375, 0.6562, 0.375, 0.6562, 0.3125, 0.6875, 0.75, 0.6875, 0.8125, 0.6562, 0.8125, 0.6562, 0.75, 0.6875, 0.25, 0.6875, 0.3125, 0.6562, 0.3125, 0.6562, 0.25, 0.6875, 0.6875, 0.6875, 0.75, 0.6562, 0.75, 0.6562, 0.6875, 0.6875, 0.1875, 0.6875, 0.25, 0.6562, 0.25, 0.6562, 0.1875, 0.6875, 0.625, 0.6875, 0.6875, 0.6562, 0.6875, 0.6562, 0.625, 0.6875, 0.125, 0.6875, 0.1875, 0.6562, 0.1875, 0.6562, 0.125, 0.6875, 0.5625, 0.6875, 0.625, 0.6562, 0.625, 0.6562, 0.5625, 0.6875, 0.0625, 0.6875, 0.125, 0.6562, 0.125, 0.6562, 0.0625, 0.6875, 0.5, 0.6875, 0.5625, 0.6562, 0.5625, 0.6562, 0.5, 0.6875, 0.9375, 0.6719, 1.0, 0.6562, 0.9375, 0.6719, 0.0, 0.6875, 0.0625, 0.6562, 0.0625, 0.6875, 0.4375, 0.6875, 0.5, 0.6562, 0.5, 0.6562, 0.4375, 0.6562, 0.625, 0.6562, 0.6875, 0.625, 0.6875, 0.625, 0.625, 0.6562, 0.125, 0.6562, 0.1875, 0.625, 0.1875, 0.625, 0.125, 0.6562, 0.5625, 0.6562, 0.625, 0.625, 0.625, 0.625, 0.5625, 0.6562, 0.0625, 0.6562, 0.125, 0.625, 0.125, 0.625, 0.0625, 0.6562, 0.5, 0.6562, 0.5625, 0.625, 0.5625, 0.625, 0.5, 0.6562, 0.9375, 0.6406, 1.0, 0.625, 0.9375, 0.6406, 0.0, 0.6562, 0.0625, 0.625, 0.0625, 0.6562, 0.4375, 0.6562, 0.5, 0.625, 0.5, 0.625, 0.4375, 0.6562, 0.875, 0.6562, 0.9375, 0.625, 0.9375, 0.625, 0.875, 0.6562, 0.375, 0.6562, 0.4375, 0.625, 0.4375, 0.625, 0.375, 0.6562, 0.8125, 0.6562, 0.875, 0.625, 0.875, 0.625, 0.8125, 0.6562, 0.3125, 0.6562, 0.375, 0.625, 0.375, 0.625, 0.3125, 0.6562, 0.75, 0.6562, 0.8125, 0.625, 0.8125, 0.625, 0.75, 0.6562, 0.25, 0.6562, 0.3125, 0.625, 0.3125, 0.625, 0.25, 0.6562, 0.6875, 0.6562, 0.75, 0.625, 0.75, 0.625, 0.6875, 0.6562, 0.1875, 0.6562, 0.25, 0.625, 0.25, 0.625, 0.1875, 0.625, 0.375, 0.625, 0.4375, 0.5938, 0.4375, 0.5938, 0.375, 0.625, 0.8125, 0.625, 0.875, 0.5937, 0.875, 0.5938, 0.8125, 0.625, 0.3125, 0.625, 0.375, 0.5938, 0.375, 0.5938, 0.3125, 0.625, 0.75, 0.625, 0.8125, 0.5938, 0.8125, 0.5938, 0.75, 0.625, 0.25, 0.625, 0.3125, 0.5938, 0.3125, 0.5938, 0.25, 0.625, 0.6875, 0.625, 0.75, 0.5938, 0.75, 0.5938, 0.6875, 0.625, 0.1875, 0.625, 0.25, 0.5938, 0.25, 0.5938, 0.1875, 0.625, 0.625, 0.625, 0.6875, 0.5938, 0.6875, 0.5938, 0.625, 0.625, 0.125, 0.625, 0.1875, 0.5938, 0.1875, 0.5938, 0.125, 0.625, 0.5625, 0.625, 0.625, 0.5938, 0.625, 0.5938, 0.5625, 0.625, 0.0625, 0.625, 0.125, 0.5938, 0.125, 0.5937, 0.0625, 0.625, 0.5, 0.625, 0.5625, 0.5938, 0.5625, 0.5938, 0.5, 0.625, 0.9375, 0.6094, 1.0, 0.5937, 0.9375, 0.6094, 0.0, 0.625, 0.0625, 0.5937, 0.0625, 0.625, 0.4375, 0.625, 0.5, 0.5938, 0.5, 0.5938, 0.4375, 0.625, 0.875, 0.625, 0.9375, 0.5937, 0.9375, 0.5937, 0.875, 0.5938, 0.125, 0.5938, 0.1875, 0.5625, 0.1875, 0.5625, 0.125, 0.5938, 0.5625, 0.5938, 0.625, 0.5625, 0.625, 0.5625, 0.5625, 0.5937, 0.0625, 0.5938, 0.125, 0.5625, 0.125, 0.5625, 0.0625, 0.5938, 0.5, 0.5938, 0.5625, 0.5625, 0.5625, 0.5625, 0.5, 0.5937, 0.9375, 0.5781, 1.0, 0.5625, 0.9375, 0.5781, 0.0, 0.5937, 0.0625, 0.5625, 0.0625, 0.5938, 0.4375, 0.5938, 0.5, 0.5625, 0.5, 0.5625, 0.4375, 0.5937, 0.875, 0.5937, 0.9375, 0.5625, 0.9375, 0.5625, 0.875, 0.5938, 0.375, 0.5938, 0.4375, 0.5625, 0.4375, 0.5625, 0.375, 0.5938, 0.8125, 0.5937, 0.875, 0.5625, 0.875, 0.5625, 0.8125, 0.5938, 0.3125, 0.5938, 0.375, 0.5625, 0.375, 0.5625, 0.3125, 0.5938, 0.75, 0.5938, 0.8125, 0.5625, 0.8125, 0.5625, 0.75, 0.5938, 0.25, 0.5938, 0.3125, 0.5625, 0.3125, 0.5625, 0.25, 0.5938, 0.6875, 0.5938, 0.75, 0.5625, 0.75, 0.5625, 0.6875, 0.5938, 0.1875, 0.5938, 0.25, 0.5625, 0.25, 0.5625, 0.1875, 0.5938, 0.625, 0.5938, 0.6875, 0.5625, 0.6875, 0.5625, 0.625, 0.5625, 0.3125, 0.5625, 0.375, 0.5312, 0.375, 0.5312, 0.3125, 0.5625, 0.75, 0.5625, 0.8125, 0.5312, 0.8125, 0.5312, 0.75, 0.5625, 0.25, 0.5625, 0.3125, 0.5312, 0.3125, 0.5312, 0.25, 0.5625, 0.6875, 0.5625, 0.75, 0.5312, 0.75, 0.5312, 0.6875, 0.5625, 0.1875, 0.5625, 0.25, 0.5312, 0.25, 0.5312, 0.1875, 0.5625, 0.625, 0.5625, 0.6875, 0.5312, 0.6875, 0.5312, 0.625, 0.5625, 0.125, 0.5625, 0.1875, 0.5312, 0.1875, 0.5312, 0.125, 0.5625, 0.5625, 0.5625, 0.625, 0.5312, 0.625, 0.5312, 0.5625, 0.5625, 0.0625, 0.5625, 0.125, 0.5312, 0.125, 0.5312, 0.0625, 0.5625, 0.5, 0.5625, 0.5625, 0.5312, 0.5625, 0.5312, 0.5, 0.5625, 0.9375, 0.5469, 1.0, 0.5312, 0.9375, 0.5469, 0.0, 0.5625, 0.0625, 0.5312, 0.0625, 0.5625, 0.4375, 0.5625, 0.5, 0.5312, 0.5, 0.5312, 0.4375, 0.5625, 0.875, 0.5625, 0.9375, 0.5312, 0.9375, 0.5312, 0.875, 0.5625, 0.375, 0.5625, 0.4375, 0.5312, 0.4375, 0.5312, 0.375, 0.5625, 0.8125, 0.5625, 0.875, 0.5312, 0.875, 0.5312, 0.8125, 0.5312, 0.0625, 0.5312, 0.125, 0.5, 0.125, 0.5, 0.0625, 0.5312, 0.5, 0.5312, 0.5625, 0.5, 0.5625, 0.5, 0.5, 0.5312, 0.9375, 0.5156, 1.0, 0.5, 0.9375, 0.5156, 0.0, 0.5312, 0.0625, 0.5, 0.0625, 0.5312, 0.4375, 0.5312, 0.5, 0.5, 0.5, 0.5, 0.4375, 0.5312, 0.875, 0.5312, 0.9375, 0.5, 0.9375, 0.5, 0.875, 0.5312, 0.375, 0.5312, 0.4375, 0.5, 0.4375, 0.5, 0.375, 0.5312, 0.8125, 0.5312, 0.875, 0.5, 0.875, 0.5, 0.8125, 0.5312, 0.3125, 0.5312, 0.375, 0.5, 0.375, 0.5, 0.3125, 0.5312, 0.75, 0.5312, 0.8125, 0.5, 0.8125, 0.5, 0.75, 0.5312, 0.25, 0.5312, 0.3125, 0.5, 0.3125, 0.5, 0.25, 0.5312, 0.6875, 0.5312, 0.75, 0.5, 0.75, 0.5, 0.6875, 0.5312, 0.1875, 0.5312, 0.25, 0.5, 0.25, 0.5, 0.1875, 0.5312, 0.625, 0.5312, 0.6875, 0.5, 0.6875, 0.5, 0.625, 0.5312, 0.125, 0.5312, 0.1875, 0.5, 0.1875, 0.5, 0.125, 0.5312, 0.5625, 0.5312, 0.625, 0.5, 0.625, 0.5, 0.5625, 0.5, 0.75, 0.5, 0.8125, 0.4687, 0.8125, 0.4688, 0.75, 0.5, 0.25, 0.5, 0.3125, 0.4687, 0.3125, 0.4688, 0.25, 0.5, 0.6875, 0.5, 0.75, 0.4688, 0.75, 0.4687, 0.6875, 0.5, 0.1875, 0.5, 0.25, 0.4688, 0.25, 0.4687, 0.1875, 0.5, 0.625, 0.5, 0.6875, 0.4687, 0.6875, 0.4688, 0.625, 0.5, 0.125, 0.5, 0.1875, 0.4687, 0.1875, 0.4687, 0.125, 0.5, 0.5625, 0.5, 0.625, 0.4688, 0.625, 0.4688, 0.5625, 0.5, 0.0625, 0.5, 0.125, 0.4687, 0.125, 0.4687, 0.0625, 0.5, 0.5, 0.5, 0.5625, 0.4688, 0.5625, 0.4687, 0.5, 0.5, 0.9375, 0.4844, 1.0, 0.4687, 0.9375, 0.4844, 0.0, 0.5, 0.0625, 0.4687, 0.0625, 0.5, 0.4375, 0.5, 0.5, 0.4687, 0.5, 0.4688, 0.4375, 0.5, 0.875, 0.5, 0.9375, 0.4687, 0.9375, 0.4687, 0.875, 0.5, 0.375, 0.5, 0.4375, 0.4688, 0.4375, 0.4687, 0.375, 0.5, 0.8125, 0.5, 0.875, 0.4687, 0.875, 0.4687, 0.8125, 0.5, 0.3125, 0.5, 0.375, 0.4687, 0.375, 0.4687, 0.3125, 0.4687, 0.5, 0.4688, 0.5625, 0.4375, 0.5625, 0.4375, 0.5, 0.4687, 0.9375, 0.4531, 1.0, 0.4375, 0.9375, 0.4531, 0.0, 0.4687, 0.0625, 0.4375, 0.0625, 0.4688, 0.4375, 0.4687, 0.5, 0.4375, 0.5, 0.4375, 0.4375, 0.4687, 0.875, 0.4687, 0.9375, 0.4375, 0.9375, 0.4375, 0.875, 0.4687, 0.375, 0.4688, 0.4375, 0.4375, 0.4375, 0.4375, 0.375, 0.4687, 0.8125, 0.4687, 0.875, 0.4375, 0.875, 0.4375, 0.8125, 0.4687, 0.3125, 0.4687, 0.375, 0.4375, 0.375, 0.4375, 0.3125, 0.4688, 0.75, 0.4687, 0.8125, 0.4375, 0.8125, 0.4375, 0.75, 0.4688, 0.25, 0.4687, 0.3125, 0.4375, 0.3125, 0.4375, 0.25, 0.4687, 0.6875, 0.4688, 0.75, 0.4375, 0.75, 0.4375, 0.6875, 0.4687, 0.1875, 0.4688, 0.25, 0.4375, 0.25, 0.4375, 0.1875, 0.4688, 0.625, 0.4687, 0.6875, 0.4375, 0.6875, 0.4375, 0.625, 0.4687, 0.125, 0.4687, 0.1875, 0.4375, 0.1875, 0.4375, 0.125, 0.4688, 0.5625, 0.4688, 0.625, 0.4375, 0.625, 0.4375, 0.5625, 0.4687, 0.0625, 0.4687, 0.125, 0.4375, 0.125, 0.4375, 0.0625, 0.4375, 0.25, 0.4375, 0.3125, 0.4062, 0.3125, 0.4062, 0.25, 0.4375, 0.6875, 0.4375, 0.75, 0.4062, 0.75, 0.4062, 0.6875, 0.4375, 0.1875, 0.4375, 0.25, 0.4062, 0.25, 0.4062, 0.1875, 0.4375, 0.625, 0.4375, 0.6875, 0.4062, 0.6875, 0.4062, 0.625, 0.4375, 0.125, 0.4375, 0.1875, 0.4062, 0.1875, 0.4062, 0.125, 0.4375, 0.5625, 0.4375, 0.625, 0.4062, 0.625, 0.4062, 0.5625, 0.4375, 0.0625, 0.4375, 0.125, 0.4062, 0.125, 0.4062, 0.0625, 0.4375, 0.5, 0.4375, 0.5625, 0.4062, 0.5625, 0.4062, 0.5, 0.4375, 0.9375, 0.4219, 1.0, 0.4062, 0.9375, 0.4219, 0.0, 0.4375, 0.0625, 0.4062, 0.0625, 0.4375, 0.4375, 0.4375, 0.5, 0.4062, 0.5, 0.4062, 0.4375, 0.4375, 0.875, 0.4375, 0.9375, 0.4062, 0.9375, 0.4062, 0.875, 0.4375, 0.375, 0.4375, 0.4375, 0.4062, 0.4375, 0.4062, 0.375, 0.4375, 0.8125, 0.4375, 0.875, 0.4062, 0.875, 0.4062, 0.8125, 0.4375, 0.3125, 0.4375, 0.375, 0.4062, 0.375, 0.4062, 0.3125, 0.4375, 0.75, 0.4375, 0.8125, 0.4062, 0.8125, 0.4062, 0.75, 0.4062, 0.9375, 0.3906, 1.0, 0.375, 0.9375, 0.3906, 0.0, 0.4062, 0.0625, 0.375, 0.0625, 0.4062, 0.4375, 0.4062, 0.5, 0.375, 0.5, 0.375, 0.4375, 0.4062, 0.875, 0.4062, 0.9375, 0.375, 0.9375, 0.375, 0.875, 0.4062, 0.375, 0.4062, 0.4375, 0.375, 0.4375, 0.375, 0.375, 0.4062, 0.8125, 0.4062, 0.875, 0.375, 0.875, 0.375, 0.8125, 0.4062, 0.3125, 0.4062, 0.375, 0.375, 0.375, 0.375, 0.3125, 0.4062, 0.75, 0.4062, 0.8125, 0.375, 0.8125, 0.375, 0.75, 0.4062, 0.25, 0.4062, 0.3125, 0.375, 0.3125, 0.375, 0.25, 0.4062, 0.6875, 0.4062, 0.75, 0.375, 0.75, 0.375, 0.6875, 0.4062, 0.1875, 0.4062, 0.25, 0.375, 0.25, 0.375, 0.1875, 0.4062, 0.625, 0.4062, 0.6875, 0.375, 0.6875, 0.375, 0.625, 0.4062, 0.125, 0.4062, 0.1875, 0.375, 0.1875, 0.375, 0.125, 0.4062, 0.5625, 0.4062, 0.625, 0.375, 0.625, 0.375, 0.5625, 0.4062, 0.0625, 0.4062, 0.125, 0.375, 0.125, 0.375, 0.0625, 0.4062, 0.5, 0.4062, 0.5625, 0.375, 0.5625, 0.375, 0.5, 0.375, 0.6875, 0.375, 0.75, 0.3438, 0.75, 0.3438, 0.6875, 0.375, 0.1875, 0.375, 0.25, 0.3438, 0.25, 0.3438, 0.1875, 0.375, 0.625, 0.375, 0.6875, 0.3438, 0.6875, 0.3438, 0.625, 0.375, 0.125, 0.375, 0.1875, 0.3438, 0.1875, 0.3438, 0.125, 0.375, 0.5625, 0.375, 0.625, 0.3438, 0.625, 0.3438, 0.5625, 0.375, 0.0625, 0.375, 0.125, 0.3438, 0.125, 0.3437, 0.0625, 0.375, 0.5, 0.375, 0.5625, 0.3438, 0.5625, 0.3437, 0.5, 0.375, 0.9375, 0.3594, 1.0, 0.3437, 0.9375, 0.3594, 0.0, 0.375, 0.0625, 0.3437, 0.0625, 0.375, 0.4375, 0.375, 0.5, 0.3437, 0.5, 0.3438, 0.4375, 0.375, 0.875, 0.375, 0.9375, 0.3437, 0.9375, 0.3438, 0.875, 0.375, 0.375, 0.375, 0.4375, 0.3438, 0.4375, 0.3438, 0.375, 0.375, 0.8125, 0.375, 0.875, 0.3438, 0.875, 0.3438, 0.8125, 0.375, 0.3125, 0.375, 0.375, 0.3438, 0.375, 0.3438, 0.3125, 0.375, 0.75, 0.375, 0.8125, 0.3438, 0.8125, 0.3438, 0.75, 0.375, 0.25, 0.375, 0.3125, 0.3438, 0.3125, 0.3438, 0.25, 0.3438, 0.4375, 0.3437, 0.5, 0.3125, 0.5, 0.3125, 0.4375, 0.3438, 0.875, 0.3437, 0.9375, 0.3125, 0.9375, 0.3125, 0.875, 0.3438, 0.375, 0.3438, 0.4375, 0.3125, 0.4375, 0.3125, 0.375, 0.3438, 0.8125, 0.3438, 0.875, 0.3125, 0.875, 0.3125, 0.8125, 0.3438, 0.3125, 0.3438, 0.375, 0.3125, 0.375, 0.3125, 0.3125, 0.3438, 0.75, 0.3438, 0.8125, 0.3125, 0.8125, 0.3125, 0.75, 0.3438, 0.25, 0.3438, 0.3125, 0.3125, 0.3125, 0.3125, 0.25, 0.3438, 0.6875, 0.3438, 0.75, 0.3125, 0.75, 0.3125, 0.6875, 0.3438, 0.1875, 0.3438, 0.25, 0.3125, 0.25, 0.3125, 0.1875, 0.3438, 0.625, 0.3438, 0.6875, 0.3125, 0.6875, 0.3125, 0.625, 0.3438, 0.125, 0.3438, 0.1875, 0.3125, 0.1875, 0.3125, 0.125, 0.3438, 0.5625, 0.3438, 0.625, 0.3125, 0.625, 0.3125, 0.5625, 0.3437, 0.0625, 0.3438, 0.125, 0.3125, 0.125, 0.3125, 0.0625, 0.3437, 0.5, 0.3438, 0.5625, 0.3125, 0.5625, 0.3125, 0.5, 0.3437, 0.9375, 0.3281, 1.0, 0.3125, 0.9375, 0.3281, 0.0, 0.3437, 0.0625, 0.3125, 0.0625, 0.3125, 0.1875, 0.3125, 0.25, 0.2812, 0.25, 0.2812, 0.1875, 0.3125, 0.625, 0.3125, 0.6875, 0.2812, 0.6875, 0.2812, 0.625, 0.3125, 0.125, 0.3125, 0.1875, 0.2812, 0.1875, 0.2812, 0.125, 0.3125, 0.5625, 0.3125, 0.625, 0.2812, 0.625, 0.2812, 0.5625, 0.3125, 0.0625, 0.3125, 0.125, 0.2812, 0.125, 0.2812, 0.0625, 0.3125, 0.5, 0.3125, 0.5625, 0.2812, 0.5625, 0.2812, 0.5, 0.3125, 0.9375, 0.2969, 1.0, 0.2812, 0.9375, 0.2969, 0.0, 0.3125, 0.0625, 0.2812, 0.0625, 0.3125, 0.4375, 0.3125, 0.5, 0.2812, 0.5, 0.2812, 0.4375, 0.3125, 0.875, 0.3125, 0.9375, 0.2812, 0.9375, 0.2812, 0.875, 0.3125, 0.375, 0.3125, 0.4375, 0.2812, 0.4375, 0.2812, 0.375, 0.3125, 0.8125, 0.3125, 0.875, 0.2812, 0.875, 0.2812, 0.8125, 0.3125, 0.3125, 0.3125, 0.375, 0.2812, 0.375, 0.2812, 0.3125, 0.3125, 0.75, 0.3125, 0.8125, 0.2812, 0.8125, 0.2812, 0.75, 0.3125, 0.25, 0.3125, 0.3125, 0.2812, 0.3125, 0.2812, 0.25, 0.3125, 0.6875, 0.3125, 0.75, 0.2812, 0.75, 0.2812, 0.6875, 0.2812, 0.375, 0.2812, 0.4375, 0.25, 0.4375, 0.25, 0.375, 0.2812, 0.8125, 0.2812, 0.875, 0.25, 0.875, 0.25, 0.8125, 0.2812, 0.3125, 0.2812, 0.375, 0.25, 0.375, 0.25, 0.3125, 0.2812, 0.75, 0.2812, 0.8125, 0.25, 0.8125, 0.25, 0.75, 0.2812, 0.25, 0.2812, 0.3125, 0.25, 0.3125, 0.25, 0.25, 0.2812, 0.6875, 0.2812, 0.75, 0.25, 0.75, 0.25, 0.6875, 0.2812, 0.1875, 0.2812, 0.25, 0.25, 0.25, 0.25, 0.1875, 0.2812, 0.625, 0.2812, 0.6875, 0.25, 0.6875, 0.25, 0.625, 0.2812, 0.125, 0.2812, 0.1875, 0.25, 0.1875, 0.25, 0.125, 0.2812, 0.5625, 0.2812, 0.625, 0.25, 0.625, 0.25, 0.5625, 0.2812, 0.0625, 0.2812, 0.125, 0.25, 0.125, 0.25, 0.0625, 0.2812, 0.5, 0.2812, 0.5625, 0.25, 0.5625, 0.25, 0.5, 0.2812, 0.9375, 0.2656, 1.0, 0.25, 0.9375, 0.2656, 0.0, 0.2812, 0.0625, 0.25, 0.0625, 0.2812, 0.4375, 0.2812, 0.5, 0.25, 0.5, 0.25, 0.4375, 0.2812, 0.875, 0.2812, 0.9375, 0.25, 0.9375, 0.25, 0.875, 0.25, 0.125, 0.25, 0.1875, 0.2188, 0.1875, 0.2188, 0.125, 0.25, 0.5625, 0.25, 0.625, 0.2188, 0.625, 0.2188, 0.5625, 0.25, 0.0625, 0.25, 0.125, 0.2188, 0.125, 0.2188, 0.0625, 0.25, 0.5, 0.25, 0.5625, 0.2188, 0.5625, 0.2187, 0.5, 0.25, 0.9375, 0.2344, 1.0, 0.2188, 0.9375, 0.2344, 0.0, 0.25, 0.0625, 0.2188, 0.0625, 0.25, 0.4375, 0.25, 0.5, 0.2187, 0.5, 0.2188, 0.4375, 0.25, 0.875, 0.25, 0.9375, 0.2188, 0.9375, 0.2188, 0.875, 0.25, 0.375, 0.25, 0.4375, 0.2188, 0.4375, 0.2188, 0.375, 0.25, 0.8125, 0.25, 0.875, 0.2188, 0.875, 0.2188, 0.8125, 0.25, 0.3125, 0.25, 0.375, 0.2188, 0.375, 0.2188, 0.3125, 0.25, 0.75, 0.25, 0.8125, 0.2188, 0.8125, 0.2188, 0.75, 0.25, 0.25, 0.25, 0.3125, 0.2188, 0.3125, 0.2188, 0.25, 0.25, 0.6875, 0.25, 0.75, 0.2188, 0.75, 0.2188, 0.6875, 0.25, 0.1875, 0.25, 0.25, 0.2188, 0.25, 0.2188, 0.1875, 0.25, 0.625, 0.25, 0.6875, 0.2188, 0.6875, 0.2188, 0.625, 0.2188, 0.8125, 0.2188, 0.875, 0.1875, 0.875, 0.1875, 0.8125, 0.2188, 0.3125, 0.2188, 0.375, 0.1875, 0.375, 0.1875, 0.3125, 0.2188, 0.75, 0.2188, 0.8125, 0.1875, 0.8125, 0.1875, 0.75, 0.2188, 0.25, 0.2188, 0.3125, 0.1875, 0.3125, 0.1875, 0.25, 0.2188, 0.6875, 0.2188, 0.75, 0.1875, 0.75, 0.1875, 0.6875, 0.2188, 0.1875, 0.2188, 0.25, 0.1875, 0.25, 0.1875, 0.1875, 0.2188, 0.625, 0.2188, 0.6875, 0.1875, 0.6875, 0.1875, 0.625, 0.2188, 0.125, 0.2188, 0.1875, 0.1875, 0.1875, 0.1875, 0.125, 0.2188, 0.5625, 0.2188, 0.625, 0.1875, 0.625, 0.1875, 0.5625, 0.2188, 0.0625, 0.2188, 0.125, 0.1875, 0.125, 0.1875, 0.0625, 0.2187, 0.5, 0.2188, 0.5625, 0.1875, 0.5625, 0.1875, 0.5, 0.2188, 0.9375, 0.2031, 1.0, 0.1875, 0.9375, 0.2031, 0.0, 0.2188, 0.0625, 0.1875, 0.0625, 0.2188, 0.4375, 0.2187, 0.5, 0.1875, 0.5, 0.1875, 0.4375, 0.2188, 0.875, 0.2188, 0.9375, 0.1875, 0.9375, 0.1875, 0.875, 0.2188, 0.375, 0.2188, 0.4375, 0.1875, 0.4375, 0.1875, 0.375, 0.1875, 0.5625, 0.1875, 0.625, 0.1563, 0.625, 0.1562, 0.5625, 0.1875, 0.0625, 0.1875, 0.125, 0.1563, 0.125, 0.1563, 0.0625, 0.1875, 0.5, 0.1875, 0.5625, 0.1562, 0.5625, 0.1562, 0.5, 0.1875, 0.9375, 0.1719, 1.0, 0.1563, 0.9375, 0.1719, 0.0, 0.1875, 0.0625, 0.1563, 0.0625, 0.1875, 0.4375, 0.1875, 0.5, 0.1562, 0.5, 0.1562, 0.4375, 0.1875, 0.875, 0.1875, 0.9375, 0.1563, 0.9375, 0.1563, 0.875, 0.1875, 0.375, 0.1875, 0.4375, 0.1562, 0.4375, 0.1562, 0.375, 0.1875, 0.8125, 0.1875, 0.875, 0.1563, 0.875, 0.1562, 0.8125, 0.1875, 0.3125, 0.1875, 0.375, 0.1562, 0.375, 0.1563, 0.3125, 0.1875, 0.75, 0.1875, 0.8125, 0.1562, 0.8125, 0.1563, 0.75, 0.1875, 0.25, 0.1875, 0.3125, 0.1563, 0.3125, 0.1563, 0.25, 0.1875, 0.6875, 0.1875, 0.75, 0.1563, 0.75, 0.1563, 0.6875, 0.1875, 0.1875, 0.1875, 0.25, 0.1563, 0.25, 0.1562, 0.1875, 0.1875, 0.625, 0.1875, 0.6875, 0.1563, 0.6875, 0.1563, 0.625, 0.1875, 0.125, 0.1875, 0.1875, 0.1562, 0.1875, 0.1563, 0.125, 0.1563, 0.3125, 0.1562, 0.375, 0.125, 0.375, 0.125, 0.3125, 0.1563, 0.75, 0.1562, 0.8125, 0.125, 0.8125, 0.125, 0.75, 0.1563, 0.25, 0.1563, 0.3125, 0.125, 0.3125, 0.125, 0.25, 0.1563, 0.6875, 0.1563, 0.75, 0.125, 0.75, 0.125, 0.6875, 0.1562, 0.1875, 0.1563, 0.25, 0.125, 0.25, 0.125, 0.1875, 0.1563, 0.625, 0.1563, 0.6875, 0.125, 0.6875, 0.125, 0.625, 0.1563, 0.125, 0.1562, 0.1875, 0.125, 0.1875, 0.125, 0.125, 0.1562, 0.5625, 0.1563, 0.625, 0.125, 0.625, 0.125, 0.5625, 0.1563, 0.0625, 0.1563, 0.125, 0.125, 0.125, 0.125, 0.0625, 0.1562, 0.5, 0.1562, 0.5625, 0.125, 0.5625, 0.125, 0.5, 0.1563, 0.9375, 0.1406, 1.0, 0.125, 0.9375, 0.1406, 0.0, 0.1563, 0.0625, 0.125, 0.0625, 0.1562, 0.4375, 0.1562, 0.5, 0.125, 0.5, 0.125, 0.4375, 0.1563, 0.875, 0.1563, 0.9375, 0.125, 0.9375, 0.125, 0.875, 0.1562, 0.375, 0.1562, 0.4375, 0.125, 0.4375, 0.125, 0.375, 0.1562, 0.8125, 0.1563, 0.875, 0.125, 0.875, 0.125, 0.8125, 0.125, 0.0625, 0.125, 0.125, 0.09375, 0.125, 0.09375, 0.0625, 0.125, 0.5, 0.125, 0.5625, 0.09375, 0.5625, 0.09375, 0.5, 0.125, 0.9375, 0.1094, 1.0, 0.09375, 0.9375, 0.1094, 0.0, 0.125, 0.0625, 0.09375, 0.0625, 0.125, 0.4375, 0.125, 0.5, 0.09375, 0.5, 0.09375, 0.4375, 0.125, 0.875, 0.125, 0.9375, 0.09375, 0.9375, 0.09375, 0.875, 0.125, 0.375, 0.125, 0.4375, 0.09375, 0.4375, 0.09375, 0.375, 0.125, 0.8125, 0.125, 0.875, 0.09375, 0.875, 0.09375, 0.8125, 0.125, 0.3125, 0.125, 0.375, 0.09375, 0.375, 0.09375, 0.3125, 0.125, 0.75, 0.125, 0.8125, 0.09375, 0.8125, 0.09375, 0.75, 0.125, 0.25, 0.125, 0.3125, 0.09375, 0.3125, 0.09375, 0.25, 0.125, 0.6875, 0.125, 0.75, 0.09375, 0.75, 0.09375, 0.6875, 0.125, 0.1875, 0.125, 0.25, 0.09375, 0.25, 0.09375, 0.1875, 0.125, 0.625, 0.125, 0.6875, 0.09375, 0.6875, 0.09375, 0.625, 0.125, 0.125, 0.125, 0.1875, 0.09375, 0.1875, 0.09375, 0.125, 0.125, 0.5625, 0.125, 0.625, 0.09375, 0.625, 0.09375, 0.5625, 0.09375, 0.75, 0.09375, 0.8125, 0.0625, 0.8125, 0.0625, 0.75, 0.09375, 0.25, 0.09375, 0.3125, 0.0625, 0.3125, 0.0625, 0.25, 0.09375, 0.6875, 0.09375, 0.75, 0.0625, 0.75, 0.0625, 0.6875, 0.09375, 0.1875, 0.09375, 0.25, 0.0625, 0.25, 0.0625, 0.1875, 0.09375, 0.625, 0.09375, 0.6875, 0.0625, 0.6875, 0.0625, 0.625, 0.09375, 0.125, 0.09375, 0.1875, 0.0625, 0.1875, 0.0625, 0.125, 0.09375, 0.5625, 0.09375, 0.625, 0.0625, 0.625, 0.0625, 0.5625, 0.09375, 0.0625, 0.09375, 0.125, 0.0625, 0.125, 0.0625, 0.0625, 0.09375, 0.5, 0.09375, 0.5625, 0.0625, 0.5625, 0.0625, 0.5, 0.09375, 0.9375, 0.07813, 1.0, 0.0625, 0.9375, 0.07813, 0.0, 0.09375, 0.0625, 0.0625, 0.0625, 0.09375, 0.4375, 0.09375, 0.5, 0.0625, 0.5, 0.0625, 0.4375, 0.09375, 0.875, 0.09375, 0.9375, 0.0625, 0.9375, 0.0625, 0.875, 0.09375, 0.375, 0.09375, 0.4375, 0.0625, 0.4375, 0.0625, 0.375, 0.09375, 0.8125, 0.09375, 0.875, 0.0625, 0.875, 0.0625, 0.8125, 0.09375, 0.3125, 0.09375, 0.375, 0.0625, 0.375, 0.0625, 0.3125, 0.0625, 0.5, 0.0625, 0.5625, 0.03125, 0.5625, 0.03125, 0.5, 0.0625, 0.9375, 0.04688, 1.0, 0.03125, 0.9375, 0.04688, 0.0, 0.0625, 0.0625, 0.03125, 0.0625, 0.0625, 0.4375, 0.0625, 0.5, 0.03125, 0.5, 0.03125, 0.4375, 0.0625, 0.875, 0.0625, 0.9375, 0.03125, 0.9375, 0.03125, 0.875, 0.0625, 0.375, 0.0625, 0.4375, 0.03125, 0.4375, 0.03125, 0.375, 0.0625, 0.8125, 0.0625, 0.875, 0.03125, 0.875, 0.03125, 0.8125, 0.0625, 0.3125, 0.0625, 0.375, 0.03125, 0.375, 0.03125, 0.3125, 0.0625, 0.75, 0.0625, 0.8125, 0.03125, 0.8125, 0.03125, 0.75, 0.0625, 0.25, 0.0625, 0.3125, 0.03125, 0.3125, 0.03125, 0.25, 0.0625, 0.6875, 0.0625, 0.75, 0.03125, 0.75, 0.03125, 0.6875, 0.0625, 0.1875, 0.0625, 0.25, 0.03125, 0.25, 0.03125, 0.1875, 0.0625, 0.625, 0.0625, 0.6875, 0.03125, 0.6875, 0.03125, 0.625, 0.0625, 0.125, 0.0625, 0.1875, 0.03125, 0.1875, 0.03125, 0.125, 0.0625, 0.5625, 0.0625, 0.625, 0.03125, 0.625, 0.03125, 0.5625, 0.0625, 0.0625, 0.0625, 0.125, 0.03125, 0.125, 0.03125, 0.0625, 0.03125, 0.25, 0.03125, 0.3125, 2.98e-08, 0.3125, 2.98e-08, 0.25, 0.03125, 0.6875, 0.03125, 0.75, 2.98e-08, 0.75, 2.98e-08, 0.6875, 0.03125, 0.1875, 0.03125, 0.25, 2.98e-08, 0.25, 0.0, 0.1875, 0.03125, 0.625, 0.03125, 0.6875, 2.98e-08, 0.6875, 0.0, 0.625, 0.03125, 0.125, 0.03125, 0.1875, 0.0, 0.1875, 2.98e-08, 0.125, 0.03125, 0.5625, 0.03125, 0.625, 0.0, 0.625, 0.0, 0.5625, 0.03125, 0.0625, 0.03125, 0.125, 2.98e-08, 0.125, 8.941e-08, 0.0625, 0.03125, 0.5, 0.03125, 0.5625, 0.0, 0.5625, 0.0, 0.5, 0.03125, 0.9375, 0.01563, 1.0, 8.941e-08, 0.9375, 0.01563, 0.0, 0.03125, 0.0625, 8.941e-08, 0.0625, 0.03125, 0.4375, 0.03125, 0.5, 0.0, 0.5, 0.0, 0.4375, 0.03125, 0.875, 0.03125, 0.9375, 8.941e-08, 0.9375, 2.98e-08, 0.875, 0.03125, 0.375, 0.03125, 0.4375, 0.0, 0.4375, 0.0, 0.375, 0.03125, 0.8125, 0.03125, 0.875, 2.98e-08, 0.875, 0.0, 0.8125, 0.03125, 0.3125, 0.03125, 0.375, 0.0, 0.375, 2.98e-08, 0.3125, 0.03125, 0.75, 0.03125, 0.8125, 0.0, 0.8125, 2.98e-08, 0.75, 0.9844, 0.0, 1.0, 0.0625, 0.9688, 0.0625, 1.0, 0.4375, 1.0, 0.5, 0.9687, 0.5, 0.9688, 0.4375, 1.0, 0.875, 1.0, 0.9375, 0.9688, 0.9375, 0.9688, 0.875, 1.0, 0.375, 1.0, 0.4375, 0.9688, 0.4375, 0.9687, 0.375, 1.0, 0.8125, 1.0, 0.875, 0.9688, 0.875, 0.9688, 0.8125, 1.0, 0.3125, 1.0, 0.375, 0.9687, 0.375, 0.9688, 0.3125, 1.0, 0.75, 1.0, 0.8125, 0.9688, 0.8125, 0.9688, 0.75, 1.0, 0.25, 1.0, 0.3125, 0.9688, 0.3125, 0.9688, 0.25, 1.0, 0.6875, 1.0, 0.75, 0.9688, 0.75, 0.9688, 0.6875, 1.0, 0.1875, 1.0, 0.25, 0.9688, 0.25, 0.9688, 0.1875, 1.0, 0.625, 1.0, 0.6875, 0.9688, 0.6875, 0.9688, 0.625, 1.0, 0.125, 1.0, 0.1875, 0.9688, 0.1875, 0.9688, 0.125, 1.0, 0.5625, 1.0, 0.625, 0.9688, 0.625, 0.9688, 0.5625, 1.0, 0.0625, 1.0, 0.125, 0.9688, 0.125, 0.9688, 0.0625, 1.0, 0.5, 1.0, 0.5625, 0.9688, 0.5625, 0.9687, 0.5, 1.0, 0.9375, 0.9844, 1.0, 0.9688, 0.9375, 0.9688, 0.1875, 0.9688, 0.25, 0.9375, 0.25, 0.9375, 0.1875, 0.9688, 0.625, 0.9688, 0.6875, 0.9375, 0.6875, 0.9375, 0.625, 0.9688, 0.125, 0.9688, 0.1875, 0.9375, 0.1875, 0.9375, 0.125, 0.9688, 0.5625, 0.9688, 0.625, 0.9375, 0.625, 0.9375, 0.5625, 0.9688, 0.0625, 0.9688, 0.125, 0.9375, 0.125, 0.9375, 0.0625, 0.9687, 0.5, 0.9688, 0.5625, 0.9375, 0.5625, 0.9375, 0.5, 0.9688, 0.9375, 0.9531, 1.0, 0.9375, 0.9375, 0.9531, 0.0, 0.9688, 0.0625, 0.9375, 0.0625, 0.9688, 0.4375, 0.9687, 0.5, 0.9375, 0.5, 0.9375, 0.4375, 0.9688, 0.875, 0.9688, 0.9375, 0.9375, 0.9375, 0.9375, 0.875, 0.9687, 0.375, 0.9688, 0.4375, 0.9375, 0.4375, 0.9375, 0.375, 0.9688, 0.8125, 0.9688, 0.875, 0.9375, 0.875, 0.9375, 0.8125, 0.9688, 0.3125, 0.9687, 0.375, 0.9375, 0.375, 0.9375, 0.3125, 0.9688, 0.75, 0.9688, 0.8125, 0.9375, 0.8125, 0.9375, 0.75, 0.9688, 0.25, 0.9688, 0.3125, 0.9375, 0.3125, 0.9375, 0.25, 0.9688, 0.6875, 0.9688, 0.75, 0.9375, 0.75, 0.9375, 0.6875, 0.9375, 0.875, 0.9375, 0.9375, 0.9062, 0.9375, 0.9062, 0.875, 0.9375, 0.375, 0.9375, 0.4375, 0.9062, 0.4375, 0.9062, 0.375, 0.9375, 0.8125, 0.9375, 0.875, 0.9062, 0.875, 0.9062, 0.8125, 0.9375, 0.3125, 0.9375, 0.375, 0.9062, 0.375, 0.9062, 0.3125, 0.9375, 0.75, 0.9375, 0.8125, 0.9062, 0.8125, 0.9062, 0.75, 0.9375, 0.25, 0.9375, 0.3125, 0.9062, 0.3125, 0.9062, 0.25, 0.9375, 0.6875, 0.9375, 0.75, 0.9062, 0.75, 0.9062, 0.6875, 0.9375, 0.1875, 0.9375, 0.25, 0.9062, 0.25, 0.9062, 0.1875, 0.9375, 0.625, 0.9375, 0.6875, 0.9062, 0.6875, 0.9062, 0.625, 0.9375, 0.125, 0.9375, 0.1875, 0.9062, 0.1875, 0.9062, 0.125, 0.9375, 0.5625, 0.9375, 0.625, 0.9062, 0.625, 0.9062, 0.5625, 0.9375, 0.0625, 0.9375, 0.125, 0.9062, 0.125, 0.9062, 0.0625, 0.9375, 0.5, 0.9375, 0.5625, 0.9062, 0.5625, 0.9062, 0.5, 0.9375, 0.9375, 0.9219, 1.0, 0.9062, 0.9375, 0.9219, 0.0, 0.9375, 0.0625, 0.9062, 0.0625, 0.9375, 0.4375, 0.9375, 0.5, 0.9062, 0.5, 0.9062, 0.4375, 0.9062, 0.625, 0.9062, 0.6875, 0.875, 0.6875, 0.875, 0.625, 0.9062, 0.125, 0.9062, 0.1875, 0.875, 0.1875, 0.875, 0.125, 0.9062, 0.5625, 0.9062, 0.625, 0.875, 0.625, 0.875, 0.5625, 0.9062, 0.0625, 0.9062, 0.125, 0.875, 0.125, 0.875, 0.0625, 0.9062, 0.5, 0.9062, 0.5625, 0.875, 0.5625, 0.875, 0.5, 0.9062, 0.9375, 0.8906, 1.0, 0.875, 0.9375, 0.8906, 0.0, 0.9062, 0.0625, 0.875, 0.0625, 0.9062, 0.4375, 0.9062, 0.5, 0.875, 0.5, 0.875, 0.4375, 0.9062, 0.875, 0.9062, 0.9375, 0.875, 0.9375, 0.875, 0.875, 0.9062, 0.375, 0.9062, 0.4375, 0.875, 0.4375, 0.875, 0.375, 0.9062, 0.8125, 0.9062, 0.875, 0.875, 0.875, 0.875, 0.8125, 0.9062, 0.3125, 0.9062, 0.375, 0.875, 0.375, 0.875, 0.3125, 0.9062, 0.75, 0.9062, 0.8125, 0.875, 0.8125, 0.875, 0.75, 0.9062, 0.25, 0.9062, 0.3125, 0.875, 0.3125, 0.875, 0.25, 0.9062, 0.6875, 0.9062, 0.75, 0.875, 0.75, 0.875, 0.6875, 0.9062, 0.1875, 0.9062, 0.25, 0.875, 0.25, 0.875, 0.1875, 0.875, 0.375, 0.875, 0.4375, 0.8438, 0.4375, 0.8438, 0.375, 0.875, 0.8125, 0.875, 0.875, 0.8438, 0.875, 0.8438, 0.8125, 0.875, 0.3125, 0.875, 0.375, 0.8438, 0.375, 0.8438, 0.3125, 0.875, 0.75, 0.875, 0.8125, 0.8438, 0.8125, 0.8438, 0.75, 0.875, 0.25, 0.875, 0.3125, 0.8438, 0.3125, 0.8438, 0.25, 0.875, 0.6875, 0.875, 0.75, 0.8438, 0.75, 0.8438, 0.6875, 0.875, 0.1875, 0.875, 0.25, 0.8438, 0.25, 0.8438, 0.1875, 0.875, 0.625, 0.875, 0.6875, 0.8438, 0.6875, 0.8438, 0.625, 0.875, 0.125, 0.875, 0.1875, 0.8438, 0.1875, 0.8438, 0.125, 0.875, 0.5625, 0.875, 0.625, 0.8438, 0.625, 0.8438, 0.5625, 0.875, 0.0625, 0.875, 0.125, 0.8438, 0.125, 0.8438, 0.0625, 0.875, 0.5, 0.875, 0.5625, 0.8438, 0.5625, 0.8437, 0.5, 0.875, 0.9375, 0.8594, 1.0, 0.8438, 0.9375, 0.8594, 0.0, 0.875, 0.0625, 0.8438, 0.0625, 0.875, 0.4375, 0.875, 0.5, 0.8437, 0.5, 0.8438, 0.4375, 0.875, 0.875, 0.875, 0.9375, 0.8438, 0.9375, 0.8438, 0.875, 0.8438, 0.125, 0.8438, 0.1875, 0.8125, 0.1875, 0.8125, 0.125, 0.8438, 0.5625, 0.8438, 0.625, 0.8125, 0.625, 0.8125, 0.5625, 0.8438, 0.0625, 0.8438, 0.125, 0.8125, 0.125, 0.8125, 0.0625, 0.8437, 0.5, 0.8438, 0.5625, 0.8125, 0.5625, 0.8125, 0.5, 0.8438, 0.9375, 0.8281, 1.0, 0.8125, 0.9375, 0.8281, 0.0, 0.8438, 0.0625, 0.8125, 0.0625, 0.8438, 0.4375, 0.8437, 0.5, 0.8125, 0.5, 0.8125, 0.4375, 0.8438, 0.875, 0.8438, 0.9375, 0.8125, 0.9375, 0.8125, 0.875, 0.8438, 0.375, 0.8438, 0.4375, 0.8125, 0.4375, 0.8125, 0.375, 0.8438, 0.8125, 0.8438, 0.875, 0.8125, 0.875, 0.8125, 0.8125, 0.8438, 0.3125, 0.8438, 0.375, 0.8125, 0.375, 0.8125, 0.3125, 0.8438, 0.75, 0.8438, 0.8125, 0.8125, 0.8125, 0.8125, 0.75, 0.8438, 0.25, 0.8438, 0.3125, 0.8125, 0.3125, 0.8125, 0.25, 0.8438, 0.6875, 0.8438, 0.75, 0.8125, 0.75, 0.8125, 0.6875, 0.8438, 0.1875, 0.8438, 0.25, 0.8125, 0.25, 0.8125, 0.1875, 0.8438, 0.625, 0.8438, 0.6875, 0.8125, 0.6875, 0.8125, 0.625, 0.8125, 0.8125, 0.8125, 0.875, 0.7812, 0.875, 0.7812, 0.8125, 0.8125, 0.3125, 0.8125, 0.375, 0.7812, 0.375, 0.7812, 0.3125, 0.8125, 0.75, 0.8125, 0.8125, 0.7812, 0.8125, 0.7812, 0.75, 0.8125, 0.25, 0.8125, 0.3125, 0.7812, 0.3125, 0.7812, 0.25, 0.8125, 0.6875, 0.8125, 0.75, 0.7812, 0.75, 0.7812, 0.6875, 0.8125, 0.1875, 0.8125, 0.25, 0.7812, 0.25, 0.7812, 0.1875, 0.8125, 0.625, 0.8125, 0.6875, 0.7812, 0.6875, 0.7812, 0.625, 0.8125, 0.125, 0.8125, 0.1875, 0.7812, 0.1875, 0.7812, 0.125, 0.8125, 0.5625, 0.8125, 0.625, 0.7812, 0.625, 0.7812, 0.5625, 0.8125, 0.0625, 0.8125, 0.125, 0.7812, 0.125, 0.7812, 0.0625, 0.8125, 0.5, 0.8125, 0.5625, 0.7812, 0.5625, 0.7812, 0.5, 0.8125, 0.9375, 0.7969, 1.0, 0.7812, 0.9375, 0.7969, 0.0, 0.8125, 0.0625, 0.7812, 0.0625, 0.8125, 0.4375, 0.8125, 0.5, 0.7812, 0.5, 0.7812, 0.4375, 0.8125, 0.875, 0.8125, 0.9375, 0.7812, 0.9375, 0.7812, 0.875, 0.8125, 0.375, 0.8125, 0.4375, 0.7812, 0.4375, 0.7812, 0.375, 0.7812, 0.5625, 0.7812, 0.625, 0.75, 0.625, 0.75, 0.5625, 0.7812, 0.0625, 0.7812, 0.125, 0.75, 0.125, 0.75, 0.0625, 0.7812, 0.5, 0.7812, 0.5625, 0.75, 0.5625, 0.75, 0.5, 0.7812, 0.9375, 0.7656, 1.0, 0.75, 0.9375, 0.7656, 0.0, 0.7812, 0.0625, 0.75, 0.0625, 0.7812, 0.4375, 0.7812, 0.5, 0.75, 0.5, 0.75, 0.4375, 0.7812, 0.875, 0.7812, 0.9375, 0.75, 0.9375, 0.75, 0.875, 0.7812, 0.375, 0.7812, 0.4375, 0.75, 0.4375, 0.75, 0.375, 0.7812, 0.8125, 0.7812, 0.875, 0.75, 0.875, 0.75, 0.8125, 0.7812, 0.3125, 0.7812, 0.375, 0.75, 0.375, 0.75, 0.3125, 0.7812, 0.75, 0.7812, 0.8125, 0.75, 0.8125, 0.75, 0.75, 0.7812, 0.25, 0.7812, 0.3125, 0.75, 0.3125, 0.75, 0.25, 0.7812, 0.6875, 0.7812, 0.75, 0.75, 0.75, 0.75, 0.6875, 0.7812, 0.1875, 0.7812, 0.25, 0.75, 0.25, 0.75, 0.1875, 0.7812, 0.625, 0.7812, 0.6875, 0.75, 0.6875, 0.75, 0.625, 0.7812, 0.125, 0.7812, 0.1875, 0.75, 0.1875, 0.75, 0.125, 1.0, 0.856, 1.0, 1.0, 0.9688, 1.0, 0.9688, 0.856, 0.9688, 0.856, 0.9688, 1.0, 0.9375, 1.0, 0.9375, 0.856, 0.9375, 0.856, 0.9375, 1.0, 0.9062, 1.0, 0.9062, 0.856, 0.9062, 0.856, 0.9062, 1.0, 0.875, 1.0, 0.875, 0.856, 0.875, 0.856, 0.875, 1.0, 0.8438, 1.0, 0.8438, 0.856, 0.8438, 0.856, 0.8438, 1.0, 0.8125, 1.0, 0.8125, 0.856, 0.8125, 0.856, 0.8125, 1.0, 0.7812, 1.0, 0.7813, 0.856, 0.7813, 0.856, 0.7812, 1.0, 0.75, 1.0, 0.75, 0.856, 0.75, 0.856, 0.75, 1.0, 0.7188, 1.0, 0.7188, 0.856, 0.7188, 0.856, 0.7188, 1.0, 0.6875, 1.0, 0.6875, 0.856, 0.6875, 0.856, 0.6875, 1.0, 0.6562, 1.0, 0.6562, 0.856, 0.6562, 0.856, 0.6562, 1.0, 0.625, 1.0, 0.625, 0.856, 0.625, 0.856, 0.625, 1.0, 0.5938, 1.0, 0.5938, 0.856, 0.5938, 0.856, 0.5938, 1.0, 0.5625, 1.0, 0.5625, 0.856, 0.5625, 0.856, 0.5625, 1.0, 0.5312, 1.0, 0.5312, 0.856, 0.5312, 0.856, 0.5312, 1.0, 0.5, 1.0, 0.5, 0.856, 0.5, 0.856, 0.5, 1.0, 0.4688, 1.0, 0.4688, 0.856, 0.4688, 0.856, 0.4688, 1.0, 0.4375, 1.0, 0.4375, 0.856, 0.4375, 0.856, 0.4375, 1.0, 0.4062, 1.0, 0.4063, 0.856, 0.4063, 0.856, 0.4062, 1.0, 0.375, 1.0, 0.375, 0.856, 0.375, 0.856, 0.375, 1.0, 0.3438, 1.0, 0.3438, 0.856, 0.3438, 0.856, 0.3438, 1.0, 0.3125, 1.0, 0.3125, 0.856, 0.3125, 0.856, 0.3125, 1.0, 0.2812, 1.0, 0.2812, 0.856, 0.2812, 0.856, 0.2812, 1.0, 0.25, 1.0, 0.25, 0.856, 0.25, 0.856, 0.25, 1.0, 0.2188, 1.0, 0.2188, 0.856, 0.2188, 0.856, 0.2188, 1.0, 0.1875, 1.0, 0.1875, 0.856, 0.1875, 0.856, 0.1875, 1.0, 0.1562, 1.0, 0.1563, 0.856, 0.1563, 0.856, 0.1562, 1.0, 0.125, 1.0, 0.125, 0.856, 0.125, 0.856, 0.125, 1.0, 0.09375, 1.0, 0.09375, 0.856, 0.09375, 0.856, 0.09375, 1.0, 0.0625, 1.0, 0.0625, 0.856, 0.2968, 0.4854, 0.25, 0.49, 0.2032, 0.4854, 0.1582, 0.4717, 0.1167, 0.4496, 0.08029, 0.4197, 0.05045, 0.3833, 0.02827, 0.3418, 0.01461, 0.2968, 0.01, 0.25, 0.01461, 0.2032, 0.02827, 0.1582, 0.05045, 0.1167, 0.08029, 0.08029, 0.1167, 0.05045, 0.1582, 0.02827, 0.2032, 0.01461, 0.25, 0.01, 0.2968, 0.01461, 0.3418, 0.02827, 0.3833, 0.05045, 0.4197, 0.08029, 0.4496, 0.1167, 0.4717, 0.1582, 0.4854, 0.2032, 0.49, 0.25, 0.4854, 0.2968, 0.4717, 0.3418, 0.4496, 0.3833, 0.4197, 0.4197, 0.3833, 0.4496, 0.3418, 0.4717, 0.0625, 0.856, 0.0625, 1.0, 0.03125, 1.0, 0.03125, 0.856, 0.03125, 0.856, 0.03125, 1.0, 0.0, 1.0, 0.0, 0.856, 0.75, 0.49, 0.7968, 0.4854, 0.8418, 0.4717, 0.8833, 0.4496, 0.9197, 0.4197, 0.9496, 0.3833, 0.9717, 0.3418, 0.9854, 0.2968, 0.99, 0.25, 0.9854, 0.2032, 0.9717, 0.1582, 0.9496, 0.1167, 0.9197, 0.08029, 0.8833, 0.05045, 0.8418, 0.02827, 0.7968, 0.01461, 0.75, 0.01, 0.7032, 0.01461, 0.6582, 0.02827, 0.6167, 0.05045, 0.5803, 0.08029, 0.5504, 0.1167, 0.5283, 0.1582, 0.5146, 0.2032, 0.51, 0.25, 0.5146, 0.2968, 0.5283, 0.3418, 0.5504, 0.3833, 0.5803, 0.4197, 0.6167, 0.4496, 0.6582, 0.4717, 0.7032, 0.4854, 0.03125, 0.5, 0.03125, 0.6232, 0.0, 0.6232, 0.0, 0.5, 0.0625, 0.5, 0.0625, 0.6232, 0.03125, 0.6232, 0.03125, 0.5, 0.09375, 0.5, 0.09375, 0.6232, 0.0625, 0.6232, 0.0625, 0.5, 0.125, 0.5, 0.125, 0.6232, 0.09375, 0.6232, 0.09375, 0.5, 0.1562, 0.5, 0.1562, 0.6232, 0.125, 0.6232, 0.125, 0.5, 0.1875, 0.5, 0.1875, 0.6232, 0.1562, 0.6232, 0.1562, 0.5, 0.2188, 0.5, 0.2188, 0.6232, 0.1875, 0.6232, 0.1875, 0.5, 0.25, 0.5, 0.25, 0.6232, 0.2188, 0.6232, 0.2188, 0.5, 0.2812, 0.5, 0.2812, 0.6232, 0.25, 0.6232, 0.25, 0.5, 0.3125, 0.5, 0.3125, 0.6232, 0.2812, 0.6232, 0.2812, 0.5, 0.3438, 0.5, 0.3438, 0.6232, 0.3125, 0.6232, 0.3125, 0.5, 0.375, 0.5, 0.375, 0.6232, 0.3438, 0.6232, 0.3438, 0.5, 0.4062, 0.5, 0.4062, 0.6232, 0.375, 0.6232, 0.375, 0.5, 0.4375, 0.5, 0.4375, 0.6232, 0.4062, 0.6232, 0.4062, 0.5, 0.4688, 0.5, 0.4688, 0.6232, 0.4375, 0.6232, 0.4375, 0.5, 0.5, 0.5, 0.5, 0.6232, 0.4688, 0.6232, 0.4688, 0.5, 0.5312, 0.5, 0.5312, 0.6232, 0.5, 0.6232, 0.5, 0.5, 0.5625, 0.5, 0.5625, 0.6232, 0.5312, 0.6232, 0.5312, 0.5, 0.5938, 0.5, 0.5938, 0.6232, 0.5625, 0.6232, 0.5625, 0.5, 0.625, 0.5, 0.625, 0.6232, 0.5938, 0.6232, 0.5938, 0.5, 0.6562, 0.5, 0.6562, 0.6232, 0.625, 0.6232, 0.625, 0.5, 0.6875, 0.5, 0.6875, 0.6232, 0.6562, 0.6232, 0.6562, 0.5, 0.7188, 0.5, 0.7188, 0.6232, 0.6875, 0.6232, 0.6875, 0.5, 0.75, 0.5, 0.75, 0.6232, 0.7188, 0.6232, 0.7188, 0.5, 0.7812, 0.5, 0.7812, 0.6232, 0.75, 0.6232, 0.75, 0.5, 0.8125, 0.5, 0.8125, 0.6232, 0.7812, 0.6232, 0.7812, 0.5, 0.8438, 0.5, 0.8438, 0.6232, 0.8125, 0.6232, 0.8125, 0.5, 0.875, 0.5, 0.875, 0.6232, 0.8438, 0.6232, 0.8438, 0.5, 0.9062, 0.5, 0.9062, 0.6232, 0.875, 0.6232, 0.875, 0.5, 0.9375, 0.5, 0.9375, 0.6232, 0.9062, 0.6232, 0.9062, 0.5, 0.9688, 0.5, 0.9688, 0.6232, 0.9375, 0.6232, 0.9375, 0.5, 1.0, 0.5, 1.0, 0.6232, 0.9688, 0.6232, 0.9688, 0.5, 0.03125, 0.6232, 0.03125, 0.856, 0.0, 0.856, 0.0, 0.6232, 0.0625, 0.6232, 0.0625, 0.856, 0.03125, 0.856, 0.03125, 0.6232, 0.09375, 0.6232, 0.09375, 0.856, 0.0625, 0.856, 0.0625, 0.6232, 0.125, 0.6232, 0.125, 0.856, 0.09375, 0.856, 0.09375, 0.6232, 0.1562, 0.6232, 0.1563, 0.856, 0.125, 0.856, 0.125, 0.6232, 0.1875, 0.6232, 0.1875, 0.856, 0.1563, 0.856, 0.1562, 0.6232, 0.2188, 0.6232, 0.2188, 0.856, 0.1875, 0.856, 0.1875, 0.6232, 0.25, 0.6232, 0.25, 0.856, 0.2188, 0.856, 0.2188, 0.6232, 0.2812, 0.6232, 0.2812, 0.856, 0.25, 0.856, 0.25, 0.6232, 0.3125, 0.6232, 0.3125, 0.856, 0.2812, 0.856, 0.2812, 0.6232, 0.3438, 0.6232, 0.3438, 0.856, 0.3125, 0.856, 0.3125, 0.6232, 0.375, 0.6232, 0.375, 0.856, 0.3438, 0.856, 0.3438, 0.6232, 0.4062, 0.6232, 0.4063, 0.856, 0.375, 0.856, 0.375, 0.6232, 0.4375, 0.6232, 0.4375, 0.856, 0.4063, 0.856, 0.4062, 0.6232, 0.4688, 0.6232, 0.4688, 0.856, 0.4375, 0.856, 0.4375, 0.6232, 0.5, 0.6232, 0.5, 0.856, 0.4688, 0.856, 0.4688, 0.6232, 0.5312, 0.6232, 0.5312, 0.856, 0.5, 0.856, 0.5, 0.6232, 0.5625, 0.6232, 0.5625, 0.856, 0.5312, 0.856, 0.5312, 0.6232, 0.5938, 0.6232, 0.5938, 0.856, 0.5625, 0.856, 0.5625, 0.6232, 0.625, 0.6232, 0.625, 0.856, 0.5938, 0.856, 0.5938, 0.6232, 0.6562, 0.6232, 0.6562, 0.856, 0.625, 0.856, 0.625, 0.6232, 0.6875, 0.6232, 0.6875, 0.856, 0.6562, 0.856, 0.6562, 0.6232, 0.7188, 0.6232, 0.7188, 0.856, 0.6875, 0.856, 0.6875, 0.6232, 0.75, 0.6232, 0.75, 0.856, 0.7188, 0.856, 0.7188, 0.6232, 0.7812, 0.6232, 0.7813, 0.856, 0.75, 0.856, 0.75, 0.6232, 0.8125, 0.6232, 0.8125, 0.856, 0.7813, 0.856, 0.7812, 0.6232, 0.8438, 0.6232, 0.8438, 0.856, 0.8125, 0.856, 0.8125, 0.6232, 0.875, 0.6232, 0.875, 0.856, 0.8438, 0.856, 0.8438, 0.6232, 0.9062, 0.6232, 0.9062, 0.856, 0.875, 0.856, 0.875, 0.6232, 0.9375, 0.6232, 0.9375, 0.856, 0.9062, 0.856, 0.9062, 0.6232, 0.9688, 0.6232, 0.9688, 0.856, 0.9375, 0.856, 0.9375, 0.6232, 1.0, 0.6232, 1.0, 0.856, 0.9688, 0.856, 0.9688, 0.6232, 0.5023, 0.9019, 0.5023, 0.8309, 0.7045, 0.8309, 0.7045, 0.9019, 0.1416, 0.07131, 0.0002654, 0.07131, 0.0002654, 0.0002654, 0.1416, 0.0002654, 0.4156, 0.6921, 0.7045, 0.6921, 0.5569, 0.8303, 0.4156, 0.8303, 0.2799, 0.344, 0.2799, 0.415, 0.1416, 0.415, 0.1416, 0.344, 0.2768, 0.7045, 0.2768, 0.4156, 0.415, 0.5631, 0.415, 0.7045, 0.5564, 0.344, 0.6978, 0.344, 0.6978, 0.415, 0.5564, 0.415, 0.0002654, 0.7045, 0.0002654, 0.5631, 0.1385, 0.4156, 0.1385, 0.7045, 0.1385, 0.7045, 0.1385, 0.4156, 0.2768, 0.4156, 0.2768, 0.7045, 0.5564, 0.344, 0.5564, 0.415, 0.4182, 0.415, 0.4182, 0.344, 0.4182, 0.344, 0.4182, 0.415, 0.2799, 0.415, 0.2799, 0.344, 0.4156, 0.4156, 0.5569, 0.4156, 0.7045, 0.5538, 0.4156, 0.5538, 0.4156, 0.5538, 0.7045, 0.5538, 0.7045, 0.6921, 0.4156, 0.6921, 0.1618, 0.9019, 0.1618, 0.8309, 0.364, 0.8309, 0.364, 0.9019, 0.364, 0.9019, 0.364, 0.8309, 0.5023, 0.8309, 0.5023, 0.9019, 0.9997, 0.756, 0.9287, 0.756, 0.9287, 0.6178, 0.9997, 0.6178, 0.9111, 0.9116, 0.8169, 0.7327, 0.8555, 0.709, 0.9282, 0.8325, 0.9997, 0.9582, 0.9287, 0.9582, 0.9287, 0.756, 0.9997, 0.756, 0.7993, 0.9116, 0.705, 0.7327, 0.7437, 0.709, 0.8163, 0.8325, 0.4182, 0.0002654, 0.4182, 0.07131, 0.2799, 0.07131, 0.2799, 0.0002654, 0.4182, 0.07131, 0.4182, 0.344, 0.2799, 0.344, 0.2799, 0.07131, 0.5564, 0.0002654, 0.5564, 0.07131, 0.4182, 0.07131, 0.4182, 0.0002654, 0.5564, 0.07131, 0.5564, 0.344, 0.4182, 0.344, 0.4182, 0.07131, 0.5564, 0.0002654, 0.6978, 0.0002655, 0.6978, 0.07131, 0.5564, 0.07131, 0.5564, 0.07131, 0.6978, 0.07131, 0.6978, 0.344, 0.5564, 0.344, 0.2799, 0.0002654, 0.2799, 0.07131, 0.1416, 0.07131, 0.1416, 0.0002654, 0.2799, 0.07131, 0.2799, 0.344, 0.1416, 0.344, 0.1416, 0.07131, 0.1416, 0.415, 0.0002654, 0.415, 0.0002654, 0.344, 0.1416, 0.344, 0.1416, 0.344, 0.0002654, 0.344, 0.0002654, 0.07131, 0.1416, 0.07131, 0.9997, 0.6178, 0.9287, 0.6178, 0.9287, 0.4156, 0.9997, 0.4156, 0.9035, 0.2729, 0.9035, 0.0002654, 0.9769, 0.03427, 0.9769, 0.2389, 0.903, 0.2345, 0.6983, 0.2345, 0.6983, 0.1436, 0.903, 0.1436, 0.903, 0.3778, 0.6983, 0.3778, 0.6983, 0.2345, 0.903, 0.2345, 0.903, 0.1436, 0.6983, 0.1436, 0.6983, 0.0002654, 0.903, 0.0002654, 0.8169, 0.7327, 0.8169, 0.5944, 0.8555, 0.6181, 0.8555, 0.709, 0.8169, 0.5944, 0.9111, 0.4156, 0.9282, 0.4946, 0.8555, 0.6181, 0.705, 0.5944, 0.7993, 0.4156, 0.8163, 0.4946, 0.7437, 0.6181, 0.0736, 0.705, 0.0736, 0.9777, 0.0002654, 0.9437, 0.0002654, 0.739, 0.705, 0.7327, 0.705, 0.5944, 0.7437, 0.6181, 0.7437, 0.709])
me_sphere.materials.append(mat_knob)
me_sphere.materials.append(mat_staff)
me_sphere.materials.append(mat_material)
me_sphere.use_remesh_fix_poles = True
me_sphere.use_remesh_preserve_attributes = False
me_sphere.update()

# ---- objects
ob_lever_merged = bpy.data.objects.new('lever_merged', me_sphere)

# ---- transforms, parenting, visibility, modifiers, constraints
ob_lever_merged.location = (0.0, 0.0, 2.2)
ob_lever_merged.scale = (0.3016, 0.3016, 0.3016)

# ---- collection membership
col_collection.objects.link(ob_lever_merged)

# ---- scene / render settings (as saved in the file)
scene.frame_start = 1; scene.frame_end = 250; scene.frame_set(7)
scene.render.engine = 'BLENDER_EEVEE_NEXT'
scene.cycles.use_denoising = False
scene.cycles.samples = 128
scene.cycles.sampling_pattern = 'TABULATED_SOBOL'
scene.cycles.use_adaptive_sampling = False
scene.cycles.use_light_tree = False
scene.view_settings.view_transform = 'Filmic'
bpy.context.view_layer.update()

# ---- added for rendering (the .blend has no active camera and no usable light): camera, sun
cam_auto = bpy.data.cameras.new('AutoCamera')
cam_auto.lens = 50.0
cam_auto.sensor_width = 36.0
cam_auto.clip_end = 1000.0
ob_auto_camera = bpy.data.objects.new('AutoCamera', cam_auto)
scene.collection.objects.link(ob_auto_camera)
ob_auto_camera.location = (3.77785, -4.53342, 3.72616)
ob_auto_camera.rotation_euler = (1.09748, -7.21219e-08, 0.694738)
scene.camera = ob_auto_camera
light_auto_sun = bpy.data.lights.new('AutoSun', 'SUN')
light_auto_sun.energy = 3.0
light_auto_sun.angle = 0.0523599
ob_auto_sun = bpy.data.objects.new('AutoSun', light_auto_sun)
scene.collection.objects.link(ob_auto_sun)
ob_auto_sun.rotation_euler = (0.872665, 0.174533, 0.523599)
bpy.context.view_layer.update()
